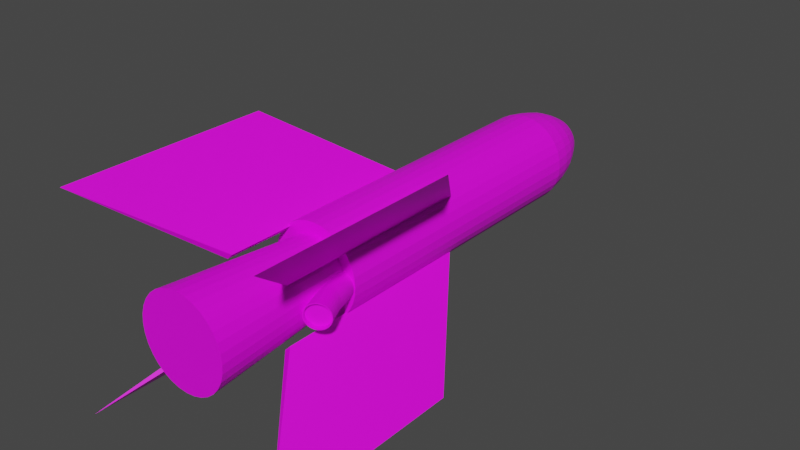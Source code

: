 # Source: SS.11.blend  (saved by Blender 2.80.75; exported with 4.5.12 LTS)
import bpy
from mathutils import Matrix  # noqa: F401  (used for matrix-valued properties, if any)

bpy.ops.wm.read_factory_settings(use_empty=True)
scene = bpy.context.scene
scene.name = 'Scene'

# ---- collections
col_collection = bpy.data.collections.new('Collection'); scene.collection.children.link(col_collection)

# ---- images (referenced by path relative to the original .blend; pixels are not part of the script)
import os
ASSET_DIR = os.environ.get("B2B_ASSET_DIR", "")  # directory of the original .blend (textures are referenced by path, not embedded)
HERE = os.path.dirname(os.path.abspath(__file__))  # packed textures are extracted next to this script under _unpacked/

def load_image(name, relpath, width, height, colorspace="sRGB"):
    """Load a texture the original file referenced (path relative to the .blend, or extracted next to this script)."""
    p = next((c for c in (os.path.join(HERE, relpath), os.path.join(ASSET_DIR, relpath)) if relpath and os.path.exists(c)), "")
    if p:
        img = bpy.data.images.load(p, check_existing=True)
        img.name = name
    else:  # same state as the original file: an image datablock whose file is absent (Cycles renders it pink)
        img = bpy.data.images.new(name, width, height)
        img.source = "FILE"
        img.filepath = "//" + (relpath or name)
    img.colorspace_settings.name = colorspace
    return img
img_r_23_png = load_image('R-23.png', 'R-23.png', 1024, 1024, 'sRGB')

# ---- materials (node trees are filled in below, after node groups)
mat_ss_11 = bpy.data.materials.new('SS.11')
mat_ss_11.use_transparent_shadow = False

# ---- material node trees
mat_ss_11.use_nodes = True; mat_ss_11.node_tree.nodes.clear()
_N = mat_ss_11.node_tree.nodes; _L = mat_ss_11.node_tree.links
n0 = _N.new('ShaderNodeOutputMaterial'); n0.name = 'Material Output'; n0.location = (300, 300)
n1 = _N.new('ShaderNodeBsdfPrincipled'); n1.name = 'Principled BSDF'; n1.location = (10, 300)
n1.distribution = 'GGX'
n1.subsurface_method = 'BURLEY'
n1.inputs[3].default_value = 1.45
n1.inputs[27].default_value = (0.0, 0.0, 0.0, 1.0)
n1.inputs[28].default_value = 1.0
n2 = _N.new('ShaderNodeTexImage'); n2.name = 'Image Texture'; n2.location = (-280, 280)
n2.image = img_r_23_png
_L.new(n1.outputs[0], n0.inputs[0])
_L.new(n2.outputs[0], n1.inputs[0])
n0.is_active_output = True

# ---- world
world_world = bpy.data.worlds.new('World'); scene.world = world_world
world_world.use_nodes = True; world_world.node_tree.nodes.clear()
_N = world_world.node_tree.nodes; _L = world_world.node_tree.links
n0 = _N.new('ShaderNodeOutputWorld'); n0.name = 'World Output'; n0.location = (300, 300)
n1 = _N.new('ShaderNodeBackground'); n1.name = 'Background'; n1.location = (10, 300)
n1.inputs[0].default_value = (0.05088, 0.05088, 0.05088, 1.0)
_L.new(n1.outputs[0], n0.inputs[0])
n0.is_active_output = True
world_world.color = (0.05088, 0.05088, 0.05088)
world_world.use_sun_shadow = False
world_world.sun_shadow_jitter_overblur = 0.0

# ---- meshes
me_cylinder_001 = bpy.data.meshes.new('Cylinder.001')
me_cylinder_001.from_pydata([(2.504, 0.8872, 8.01), (3.118, 0.8872, 10.01), (2.699, 0.868, 8.01), (3.313, 0.868, 10.01), (2.886, 0.8111, 8.01), (3.501, 0.8111, 10.01), (3.059, 0.7187, 8.01), (3.674, 0.7187, 10.01), (3.211, 0.5943, 8.01), (3.825, 0.5943, 10.01), (3.335, 0.4428, 8.01), (3.95, 0.4428, 10.01), (3.427, 0.2699, 8.01), (4.042, 0.2699, 10.01), (3.484, 0.08232, 8.01), (4.099, 0.08232, 10.01), (3.504, -0.1128, 8.01), (4.118, -0.1128, 10.01), (3.484, -0.3079, 8.01), (4.099, -0.3079, 10.01), (3.427, -0.4955, 8.01), (4.042, -0.4955, 10.01), (3.335, -0.6683, 8.01), (3.95, -0.6683, 10.01), (3.211, -0.8199, 8.01), (3.825, -0.8199, 10.01), (3.059, -0.9442, 8.01), (3.674, -0.9442, 10.01), (2.886, -1.037, 8.01), (3.501, -1.037, 10.01), (2.699, -1.094, 8.01), (3.313, -1.094, 10.01), (2.504, -1.113, 8.01), (3.118, -1.113, 10.01), (2.308, -1.094, 8.01), (2.923, -1.094, 10.01), (2.121, -1.037, 8.01), (2.736, -1.037, 10.01), (1.948, -0.9442, 8.01), (2.563, -0.9442, 10.01), (1.796, -0.8199, 8.01), (2.411, -0.8199, 10.01), (1.672, -0.6683, 8.01), (2.287, -0.6683, 10.01), (1.58, -0.4955, 8.01), (2.194, -0.4955, 10.01), (1.523, -0.3079, 8.01), (2.137, -0.3079, 10.01), (1.504, -0.1128, 8.01), (2.118, -0.1128, 10.01), (1.523, 0.08232, 8.01), (2.137, 0.08232, 10.01), (1.58, 0.2699, 8.01), (2.194, 0.2699, 10.01), (1.672, 0.4428, 8.01), (2.287, 0.4428, 10.01), (1.796, 0.5943, 8.01), (2.411, 0.5943, 10.01), (1.948, 0.7187, 8.01), (2.563, 0.7187, 10.01), (2.121, 0.8111, 8.01), (2.736, 0.8111, 10.01), (2.308, 0.868, 8.01), (2.923, 0.868, 10.01), (4.219, 0.7926, 12.08), (4.063, 0.8104, 12.17), (4.369, 0.7401, 11.99), (4.507, 0.6548, 11.91), (4.628, 0.54, 11.84), (4.728, 0.4001, 11.78), (4.802, 0.2405, 11.74), (4.847, 0.06733, 11.71), (4.863, -0.1128, 11.71), (4.847, -0.2929, 11.71), (4.802, -0.466, 11.74), (4.728, -0.6256, 11.78), (4.628, -0.7655, 11.84), (4.507, -0.8803, 11.91), (4.369, -0.9657, 11.99), (4.219, -1.018, 12.08), (4.063, -1.036, 12.17), (3.907, -1.018, 12.26), (3.757, -0.9657, 12.34), (3.619, -0.8803, 12.42), (3.498, -0.7655, 12.49), (3.398, -0.6256, 12.55), (3.324, -0.466, 12.59), (3.279, -0.2929, 12.62), (3.264, -0.1128, 12.63), (3.279, 0.06733, 12.62), (3.324, 0.2405, 12.59), (3.398, 0.4001, 12.55), (3.498, 0.54, 12.49), (3.619, 0.6548, 12.42), (3.757, 0.7401, 12.34), (3.907, 0.7926, 12.26), (4.232, 0.868, 12.07), (4.063, 0.8872, 12.17), (4.395, 0.8111, 11.98), (4.544, 0.7187, 11.89), (4.675, 0.5943, 11.81), (4.783, 0.4428, 11.75), (4.863, 0.2699, 11.71), (4.912, 0.08232, 11.68), (4.929, -0.1128, 11.67), (4.912, -0.3079, 11.68), (4.863, -0.4955, 11.71), (4.783, -0.6683, 11.75), (4.675, -0.8199, 11.81), (4.544, -0.9442, 11.89), (4.395, -1.037, 11.98), (4.232, -1.094, 12.07), (4.063, -1.113, 12.17), (3.894, -1.094, 12.27), (3.732, -1.037, 12.36), (3.582, -0.9442, 12.45), (3.451, -0.8199, 12.52), (3.343, -0.6683, 12.58), (3.263, -0.4955, 12.63), (3.214, -0.3079, 12.66), (3.197, -0.1128, 12.67), (3.214, 0.08232, 12.66), (3.263, 0.2699, 12.63), (3.343, 0.4428, 12.58), (3.451, 0.5943, 12.52), (3.582, 0.7187, 12.45), (3.732, 0.8111, 12.36), (3.894, 0.868, 12.27), (4.031, 0.7926, 11.75), (3.875, 0.8104, 11.84), (4.181, 0.7401, 11.67), (4.32, 0.6548, 11.59), (4.441, 0.54, 11.52), (4.54, 0.4001, 11.46), (4.614, 0.2405, 11.42), (4.659, 0.06733, 11.39), (4.675, -0.1128, 11.38), (4.659, -0.2929, 11.39), (4.614, -0.466, 11.42), (4.54, -0.6256, 11.46), (4.441, -0.7655, 11.52), (4.32, -0.8803, 11.59), (4.181, -0.9657, 11.67), (4.031, -1.018, 11.75), (3.875, -1.036, 11.84), (3.719, -1.018, 11.93), (3.569, -0.9657, 12.02), (3.431, -0.8803, 12.1), (3.31, -0.7655, 12.17), (3.211, -0.6256, 12.23), (3.137, -0.466, 12.27), (3.091, -0.2929, 12.3), (3.076, -0.1128, 12.3), (3.091, 0.06733, 12.3), (3.137, 0.2405, 12.27), (3.211, 0.4001, 12.23), (3.31, 0.54, 12.17), (3.431, 0.6548, 12.1), (3.569, 0.7401, 12.02), (3.719, 0.7926, 11.93), (-2.5, 0.8872, 8.01), (-3.115, 0.8872, 10.01), (-2.695, 0.868, 8.01), (-3.31, 0.868, 10.01), (-2.882, 0.8111, 8.01), (-3.497, 0.8111, 10.01), (-3.055, 0.7187, 8.01), (-3.67, 0.7187, 10.01), (-3.207, 0.5943, 8.01), (-3.822, 0.5943, 10.01), (-3.331, 0.4428, 8.01), (-3.946, 0.4428, 10.01), (-3.424, 0.2699, 8.01), (-4.038, 0.2699, 10.01), (-3.481, 0.08232, 8.01), (-4.095, 0.08232, 10.01), (-3.5, -0.1128, 8.01), (-4.115, -0.1128, 10.01), (-3.481, -0.3079, 8.01), (-4.095, -0.3079, 10.01), (-3.424, -0.4955, 8.01), (-4.038, -0.4955, 10.01), (-3.331, -0.6683, 8.01), (-3.946, -0.6683, 10.01), (-3.207, -0.8199, 8.01), (-3.822, -0.8199, 10.01), (-3.055, -0.9442, 8.01), (-3.67, -0.9442, 10.01), (-2.882, -1.037, 8.01), (-3.497, -1.037, 10.01), (-2.695, -1.094, 8.01), (-3.31, -1.094, 10.01), (-2.5, -1.113, 8.01), (-3.115, -1.113, 10.01), (-2.305, -1.094, 8.01), (-2.919, -1.094, 10.01), (-2.117, -1.037, 8.01), (-2.732, -1.037, 10.01), (-1.944, -0.9442, 8.01), (-2.559, -0.9442, 10.01), (-1.793, -0.8199, 8.01), (-2.407, -0.8199, 10.01), (-1.668, -0.6683, 8.01), (-2.283, -0.6683, 10.01), (-1.576, -0.4955, 8.01), (-2.191, -0.4955, 10.01), (-1.519, -0.3079, 8.01), (-2.134, -0.3079, 10.01), (-1.5, -0.1128, 8.01), (-2.115, -0.1128, 10.01), (-1.519, 0.08232, 8.01), (-2.134, 0.08232, 10.01), (-1.576, 0.2699, 8.01), (-2.191, 0.2699, 10.01), (-1.668, 0.4428, 8.01), (-2.283, 0.4428, 10.01), (-1.793, 0.5943, 8.01), (-2.407, 0.5943, 10.01), (-1.944, 0.7187, 8.01), (-2.559, 0.7187, 10.01), (-2.117, 0.8111, 8.01), (-2.732, 0.8111, 10.01), (-2.305, 0.868, 8.01), (-2.919, 0.868, 10.01), (-4.215, 0.7926, 12.08), (-4.059, 0.8104, 12.17), (-4.365, 0.7401, 11.99), (-4.504, 0.6548, 11.91), (-4.625, 0.54, 11.84), (-4.724, 0.4001, 11.78), (-4.798, 0.2405, 11.74), (-4.844, 0.06733, 11.71), (-4.859, -0.1128, 11.71), (-4.844, -0.2929, 11.71), (-4.798, -0.466, 11.74), (-4.724, -0.6256, 11.78), (-4.625, -0.7655, 11.84), (-4.504, -0.8803, 11.91), (-4.365, -0.9657, 11.99), (-4.215, -1.018, 12.08), (-4.059, -1.036, 12.17), (-3.903, -1.018, 12.26), (-3.753, -0.9657, 12.34), (-3.615, -0.8803, 12.42), (-3.494, -0.7655, 12.49), (-3.395, -0.6256, 12.55), (-3.321, -0.466, 12.59), (-3.275, -0.2929, 12.62), (-3.26, -0.1128, 12.63), (-3.275, 0.06733, 12.62), (-3.321, 0.2405, 12.59), (-3.395, 0.4001, 12.55), (-3.494, 0.54, 12.49), (-3.615, 0.6548, 12.42), (-3.753, 0.7401, 12.34), (-3.903, 0.7926, 12.26), (-4.228, 0.868, 12.07), (-4.059, 0.8872, 12.17), (-4.391, 0.8111, 11.98), (-4.541, 0.7187, 11.89), (-4.672, 0.5943, 11.81), (-4.779, 0.4428, 11.75), (-4.86, 0.2699, 11.71), (-4.909, 0.08232, 11.68), (-4.925, -0.1128, 11.67), (-4.909, -0.3079, 11.68), (-4.86, -0.4955, 11.71), (-4.779, -0.6683, 11.75), (-4.672, -0.8199, 11.81), (-4.541, -0.9442, 11.89), (-4.391, -1.037, 11.98), (-4.228, -1.094, 12.07), (-4.059, -1.113, 12.17), (-3.89, -1.094, 12.27), (-3.728, -1.037, 12.36), (-3.578, -0.9442, 12.45), (-3.447, -0.8199, 12.52), (-3.339, -0.6683, 12.58), (-3.259, -0.4955, 12.63), (-3.21, -0.3079, 12.66), (-3.193, -0.1128, 12.67), (-3.21, 0.08232, 12.66), (-3.259, 0.2699, 12.63), (-3.339, 0.4428, 12.58), (-3.447, 0.5943, 12.52), (-3.578, 0.7187, 12.45), (-3.728, 0.8111, 12.36), (-3.89, 0.868, 12.27), (-4.028, 0.7926, 11.75), (-3.872, 0.8104, 11.84), (-4.178, 0.7401, 11.67), (-4.316, 0.6548, 11.59), (-4.437, 0.54, 11.52), (-4.536, 0.4001, 11.46), (-4.61, 0.2405, 11.42), (-4.656, 0.06733, 11.39), (-4.671, -0.1128, 11.38), (-4.656, -0.2929, 11.39), (-4.61, -0.466, 11.42), (-4.536, -0.6256, 11.46), (-4.437, -0.7655, 11.52), (-4.316, -0.8803, 11.59), (-4.178, -0.9657, 11.67), (-4.028, -1.018, 11.75), (-3.872, -1.036, 11.84), (-3.716, -1.018, 11.93), (-3.566, -0.9657, 12.02), (-3.427, -0.8803, 12.1), (-3.306, -0.7655, 12.17), (-3.207, -0.6256, 12.23), (-3.133, -0.466, 12.27), (-3.088, -0.2929, 12.3), (-3.072, -0.1128, 12.3), (-3.088, 0.06733, 12.3), (-3.133, 0.2405, 12.27), (-3.207, 0.4001, 12.23), (-3.306, 0.54, 12.17), (-3.427, 0.6548, 12.1), (-3.566, 0.7401, 12.02), (-3.716, 0.7926, 11.93), (-2.576, 2.578, -16.55), (-1.907, 1.908, 8.123), (-2.026, 3.03, -16.55), (-1.499, 2.242, 8.123), (-1.397, 3.365, -16.55), (-1.035, 2.49, 8.123), (-0.7153, 3.572, -16.55), (-0.5306, 2.643, 8.123), (-0.006296, 3.642, -16.55), (-0.006299, 2.695, 8.123), (0.7028, 3.572, -16.55), (0.518, 2.643, 8.123), (1.385, 3.365, -16.55), (1.022, 2.49, 8.123), (2.013, 3.03, -16.55), (1.487, 2.242, 8.123), (2.564, 2.578, -16.55), (1.894, 1.908, 8.123), (3.016, 2.027, -16.55), (2.228, 1.501, 8.123), (3.352, 1.398, -16.55), (2.477, 1.036, 8.123), (3.558, 0.7167, -16.55), (2.629, 0.5319, 8.123), (3.628, 0.007603, -16.55), (2.681, 0.007605, 8.123), (3.558, -0.7014, -16.55), (2.629, -0.5167, 8.123), (3.352, -1.383, -16.55), (2.477, -1.021, 8.123), (3.016, -2.012, -16.55), (2.228, -1.485, 8.123), (2.564, -2.562, -16.55), (1.894, -1.893, 8.123), (2.013, -3.014, -16.55), (1.487, -2.227, 8.123), (1.385, -3.35, -16.55), (1.022, -2.475, 8.123), (0.7028, -3.557, -16.55), (0.518, -2.628, 8.123), (-0.006299, -3.627, -16.55), (-0.006301, -2.68, 8.123), (-0.7154, -3.557, -16.55), (-0.5306, -2.628, 8.123), (-1.397, -3.35, -16.55), (-1.035, -2.475, 8.123), (-2.026, -3.014, -16.55), (-1.499, -2.227, 8.123), (-2.576, -2.562, -16.55), (-1.907, -1.893, 8.123), (-3.028, -2.012, -16.55), (-2.241, -1.485, 8.123), (-3.364, -1.383, -16.55), (-2.489, -1.021, 8.123), (-3.571, -0.7014, -16.55), (-2.642, -0.5167, 8.123), (-3.641, 0.007608, -16.55), (-2.694, 0.007608, 8.123), (-3.571, 0.7167, -16.55), (-2.642, 0.5319, 8.123), (-3.364, 1.398, -16.55), (-2.489, 1.036, 8.123), (-3.028, 2.027, -16.55), (-2.241, 1.501, 8.123), (-2.387, 2.388, -18.04), (-1.877, 2.807, -18.04), (-1.295, 3.118, -18.04), (-0.6632, 3.31, -18.04), (-0.006296, 3.375, -18.04), (0.6506, 3.31, -18.04), (1.282, 3.118, -18.04), (1.864, 2.807, -18.04), (2.375, 2.388, -18.04), (2.793, 1.878, -18.04), (3.104, 1.296, -18.04), (3.296, 0.6645, -18.04), (3.361, 0.007603, -18.04), (3.296, -0.6493, -18.04), (3.104, -1.281, -18.04), (2.793, -1.863, -18.04), (2.375, -2.373, -18.04), (1.864, -2.792, -18.04), (1.282, -3.103, -18.04), (0.6506, -3.295, -18.04), (-0.006298, -3.359, -18.04), (-0.6632, -3.295, -18.04), (-1.295, -3.103, -18.04), (-1.877, -2.792, -18.04), (-2.387, -2.373, -18.04), (-2.806, -1.863, -18.04), (-3.117, -1.281, -18.04), (-3.309, -0.6493, -18.04), (-3.373, 0.007608, -18.04), (-3.309, 0.6645, -18.04), (-3.117, 1.296, -18.04), (-2.806, 1.878, -18.04), (-2.143, 2.144, -19.29), (-1.685, 2.52, -19.29), (-1.163, 2.799, -19.29), (-0.5957, 2.971, -19.29), (-0.006296, 3.029, -19.29), (0.5831, 2.971, -19.29), (1.15, 2.799, -19.29), (1.672, 2.52, -19.29), (2.13, 2.144, -19.29), (2.506, 1.686, -19.29), (2.785, 1.164, -19.29), (2.957, 0.597, -19.29), (3.015, 0.007603, -19.29), (2.957, -0.5818, -19.29), (2.785, -1.149, -19.29), (2.506, -1.671, -19.29), (2.13, -2.129, -19.29), (1.672, -2.505, -19.29), (1.15, -2.784, -19.29), (0.5831, -2.956, -19.29), (-0.006298, -3.014, -19.29), (-0.5957, -2.956, -19.29), (-1.163, -2.784, -19.29), (-1.685, -2.505, -19.29), (-2.143, -2.129, -19.29), (-2.518, -1.671, -19.29), (-2.798, -1.149, -19.29), (-2.97, -0.5818, -19.29), (-3.028, 0.007607, -19.29), (-2.97, 0.597, -19.29), (-2.798, 1.164, -19.29), (-2.518, 1.686, -19.29), (-1.778, 1.779, -20.47), (-1.398, 2.091, -20.47), (-0.965, 2.322, -20.47), (-0.495, 2.465, -20.47), (-0.006296, 2.513, -20.47), (0.4824, 2.465, -20.47), (0.9524, 2.322, -20.47), (1.385, 2.091, -20.47), (1.765, 1.779, -20.47), (2.077, 1.399, -20.47), (2.308, 0.9663, -20.47), (2.451, 0.4963, -20.47), (2.499, 0.007603, -20.47), (2.451, -0.4811, -20.47), (2.308, -0.9511, -20.47), (2.077, -1.384, -20.47), (1.765, -1.764, -20.47), (1.385, -2.075, -20.47), (0.9524, -2.307, -20.47), (0.4824, -2.449, -20.47), (-0.006298, -2.498, -20.47), (-0.495, -2.449, -20.47), (-0.965, -2.307, -20.47), (-1.398, -2.075, -20.47), (-1.778, -1.764, -20.47), (-2.089, -1.384, -20.47), (-2.321, -0.9511, -20.47), (-2.463, -0.4811, -20.47), (-2.511, 0.007607, -20.47), (-2.463, 0.4963, -20.47), (-2.321, 0.9663, -20.47), (-2.089, 1.399, -20.47), (-1.409, 1.41, -21.43), (-1.108, 1.657, -21.43), (-0.7654, 1.84, -21.43), (-0.3933, 1.953, -21.43), (-0.006296, 1.991, -21.43), (0.3807, 1.953, -21.43), (0.7528, 1.84, -21.43), (1.096, 1.657, -21.43), (1.396, 1.41, -21.43), (1.643, 1.11, -21.43), (1.826, 0.7667, -21.43), (1.939, 0.3946, -21.43), (1.977, 0.007604, -21.43), (1.939, -0.3794, -21.43), (1.826, -0.7515, -21.43), (1.643, -1.094, -21.43), (1.396, -1.395, -21.43), (1.096, -1.642, -21.43), (0.7528, -1.825, -21.43), (0.3807, -1.938, -21.43), (-0.006297, -1.976, -21.43), (-0.3933, -1.938, -21.43), (-0.7654, -1.825, -21.43), (-1.108, -1.642, -21.43), (-1.409, -1.395, -21.43), (-1.656, -1.094, -21.43), (-1.839, -0.7515, -21.43), (-1.952, -0.3794, -21.43), (-1.99, 0.007606, -21.43), (-1.952, 0.3946, -21.43), (-1.839, 0.7667, -21.43), (-1.656, 1.11, -21.43), (-1.008, 1.009, -22.1), (-0.7931, 1.185, -22.1), (-0.5483, 1.316, -22.1), (-0.2826, 1.397, -22.1), (-0.006296, 1.424, -22.1), (0.27, 1.397, -22.1), (0.5357, 1.316, -22.1), (0.7805, 1.185, -22.1), (0.9951, 1.009, -22.1), (1.171, 0.7944, -22.1), (1.302, 0.5496, -22.1), (1.383, 0.2839, -22.1), (1.41, 0.007604, -22.1), (1.383, -0.2687, -22.1), (1.302, -0.5344, -22.1), (1.171, -0.7792, -22.1), (0.9951, -0.9938, -22.1), (0.7805, -1.17, -22.1), (0.5357, -1.301, -22.1), (0.27, -1.381, -22.1), (-0.006297, -1.409, -22.1), (-0.2826, -1.381, -22.1), (-0.5483, -1.301, -22.1), (-0.7931, -1.17, -22.1), (-1.008, -0.9938, -22.1), (-1.184, -0.7792, -22.1), (-1.315, -0.5344, -22.1), (-1.395, -0.2687, -22.1), (-1.423, 0.007606, -22.1), (-1.395, 0.2839, -22.1), (-1.315, 0.5496, -22.1), (-1.184, 0.7944, -22.1), (-0.4513, 0.4526, -22.51), (-0.356, 0.5309, -22.51), (-0.2472, 0.5891, -22.51), (-0.1291, 0.6249, -22.51), (-0.006296, 0.637, -22.51), (0.1165, 0.6249, -22.51), (0.2346, 0.5891, -22.51), (0.3434, 0.5309, -22.51), (0.4387, 0.4526, -22.51), (0.517, 0.3573, -22.51), (0.5752, 0.2485, -22.51), (0.611, 0.1304, -22.51), (0.6231, 0.007604, -22.51), (0.611, -0.1152, -22.51), (0.5752, -0.2333, -22.51), (0.517, -0.3421, -22.51), (0.4387, -0.4374, -22.51), (0.3434, -0.5157, -22.51), (0.2346, -0.5739, -22.51), (0.1165, -0.6097, -22.51), (-0.006297, -0.6218, -22.51), (-0.1291, -0.6097, -22.51), (-0.2472, -0.5739, -22.51), (-0.356, -0.5157, -22.51), (-0.4513, -0.4374, -22.51), (-0.5296, -0.3421, -22.51), (-0.5878, -0.2333, -22.51), (-0.6236, -0.1152, -22.51), (-0.6357, 0.007605, -22.51), (-0.6236, 0.1304, -22.51), (-0.5878, 0.2485, -22.51), (-0.5296, 0.3573, -22.51), (-0.006296, 0.007604, -22.63), (-2.026, 3.03, 8.123), (-2.576, 2.578, 8.123), (-1.397, 3.365, 8.123), (-0.7154, 3.572, 8.123), (-0.006299, 3.642, 8.123), (0.7028, 3.572, 8.123), (1.385, 3.365, 8.123), (2.013, 3.03, 8.123), (2.564, 2.578, 8.123), (3.016, 2.027, 8.123), (3.352, 1.398, 8.123), (3.558, 0.7167, 8.123), (3.628, 0.007605, 8.123), (3.558, -0.7014, 8.123), (3.352, -1.383, 8.123), (3.016, -2.012, 8.123), (2.564, -2.562, 8.123), (2.013, -3.014, 8.123), (1.385, -3.35, 8.123), (0.7028, -3.557, 8.123), (-0.006302, -3.627, 8.123), (-0.7154, -3.557, 8.123), (-1.397, -3.35, 8.123), (-2.026, -3.014, 8.123), (-2.576, -2.562, 8.123), (-3.028, -2.012, 8.123), (-3.364, -1.383, 8.123), (-3.571, -0.7014, 8.123), (-3.641, 0.007609, 8.123), (-3.571, 0.7167, 8.123), (-3.364, 1.398, 8.123), (-3.028, 2.027, 8.123), (-2.572, 2.573, 19.73), (-2.022, 3.024, 19.73), (-1.395, 3.359, 19.73), (-0.7141, 3.566, 19.73), (-0.006299, 3.636, 19.73), (0.7015, 3.566, 19.73), (1.382, 3.359, 19.73), (2.009, 3.024, 19.73), (2.559, 2.573, 19.73), (3.01, 2.023, 19.73), (3.346, 1.396, 19.73), (3.552, 0.7154, 19.73), (3.622, 0.007606, 19.73), (3.552, -0.7002, 19.73), (3.346, -1.381, 19.73), (3.01, -2.008, 19.73), (2.559, -2.558, 19.73), (2.009, -3.009, 19.73), (1.382, -3.344, 19.73), (0.7015, -3.551, 19.73), (-0.006301, -3.62, 19.73), (-0.7141, -3.551, 19.73), (-1.395, -3.344, 19.73), (-2.022, -3.009, 19.73), (-2.572, -2.558, 19.73), (-3.023, -2.008, 19.73), (-3.358, -1.381, 19.73), (-3.565, -0.7002, 19.73), (-3.634, 0.007611, 19.73), (-3.565, 0.7154, 19.73), (-3.358, 1.396, 19.73), (-3.023, 2.023, 19.73), (-8.363, -8.445, 21.13), (-2.641, -2.266, 13.39), (-8.363, -8.445, 4.687), (-2.641, -2.266, -3.276), (-2.184, -2.723, 13.39), (-2.184, -2.723, -3.276), (8.446, 8.364, 21.13), (2.268, 2.643, 13.39), (8.446, 8.364, 4.687), (2.268, 2.643, -3.276), (2.725, 2.186, 13.39), (2.725, 2.186, -3.276), (8.446, -8.445, 21.13), (2.268, -2.723, 13.39), (8.446, -8.445, 4.687), (2.268, -2.723, -3.276), (2.725, -2.266, 13.39), (2.725, -2.266, -3.276), (-8.363, 8.364, 21.13), (-2.641, 2.186, 13.39), (-8.363, 8.364, 4.687), (-2.641, 2.186, -3.276), (-2.184, 2.643, 13.39), (-2.184, 2.643, -3.276)], [], [(0, 1, 3, 2), (2, 3, 5, 4), (4, 5, 7, 6), (6, 7, 9, 8), (8, 9, 11, 10), (10, 11, 13, 12), (12, 13, 15, 14), (14, 15, 17, 16), (16, 17, 19, 18), (18, 19, 21, 20), (20, 21, 23, 22), (22, 23, 25, 24), (24, 25, 27, 26), (26, 27, 29, 28), (28, 29, 31, 30), (30, 31, 33, 32), (32, 33, 35, 34), (34, 35, 37, 36), (36, 37, 39, 38), (38, 39, 41, 40), (40, 41, 43, 42), (42, 43, 45, 44), (44, 45, 47, 46), (46, 47, 49, 48), (48, 49, 51, 50), (50, 51, 53, 52), (52, 53, 55, 54), (54, 55, 57, 56), (56, 57, 59, 58), (58, 59, 61, 60), (21, 19, 105, 106), (60, 61, 63, 62), (62, 63, 1, 0), (85, 84, 148, 149), (39, 37, 114, 115), (57, 55, 123, 124), (13, 11, 101, 102), (31, 29, 110, 111), (49, 47, 119, 120), (5, 3, 96, 98), (23, 21, 106, 107), (41, 39, 115, 116), (59, 57, 124, 125), (15, 13, 102, 103), (33, 31, 111, 112), (51, 49, 120, 121), (7, 5, 98, 99), (25, 23, 107, 108), (43, 41, 116, 117), (61, 59, 125, 126), (17, 15, 103, 104), (35, 33, 112, 113), (53, 51, 121, 122), (9, 7, 99, 100), (27, 25, 108, 109), (45, 43, 117, 118), (63, 61, 126, 127), (19, 17, 104, 105), (37, 35, 113, 114), (55, 53, 122, 123), (11, 9, 100, 101), (29, 27, 109, 110), (47, 45, 118, 119), (3, 1, 97, 96), (1, 63, 127, 97), (65, 64, 96, 97), (64, 66, 98, 96), (66, 67, 99, 98), (67, 68, 100, 99), (68, 69, 101, 100), (69, 70, 102, 101), (70, 71, 103, 102), (71, 72, 104, 103), (72, 73, 105, 104), (73, 74, 106, 105), (74, 75, 107, 106), (75, 76, 108, 107), (76, 77, 109, 108), (77, 78, 110, 109), (78, 79, 111, 110), (79, 80, 112, 111), (80, 81, 113, 112), (81, 82, 114, 113), (82, 83, 115, 114), (83, 84, 116, 115), (84, 85, 117, 116), (85, 86, 118, 117), (86, 87, 119, 118), (87, 88, 120, 119), (88, 89, 121, 120), (89, 90, 122, 121), (90, 91, 123, 122), (91, 92, 124, 123), (92, 93, 125, 124), (93, 94, 126, 125), (94, 95, 127, 126), (95, 65, 97, 127), (128, 129, 159, 158, 157, 156, 155, 154, 153, 152, 151, 150, 149, 148, 147, 146, 145, 144, 143, 142, 141, 140, 139, 138, 137, 136, 135, 134, 133, 132, 131, 130), (72, 71, 135, 136), (86, 85, 149, 150), (73, 72, 136, 137), (87, 86, 150, 151), (74, 73, 137, 138), (88, 87, 151, 152), (75, 74, 138, 139), (89, 88, 152, 153), (76, 75, 139, 140), (90, 89, 153, 154), (77, 76, 140, 141), (91, 90, 154, 155), (78, 77, 141, 142), (64, 65, 129, 128), (92, 91, 155, 156), (79, 78, 142, 143), (66, 64, 128, 130), (93, 92, 156, 157), (80, 79, 143, 144), (67, 66, 130, 131), (94, 93, 157, 158), (81, 80, 144, 145), (68, 67, 131, 132), (95, 94, 158, 159), (82, 81, 145, 146), (69, 68, 132, 133), (65, 95, 159, 129), (83, 82, 146, 147), (70, 69, 133, 134), (84, 83, 147, 148), (71, 70, 134, 135), (160, 162, 163, 161), (162, 164, 165, 163), (164, 166, 167, 165), (166, 168, 169, 167), (168, 170, 171, 169), (170, 172, 173, 171), (172, 174, 175, 173), (174, 176, 177, 175), (176, 178, 179, 177), (178, 180, 181, 179), (180, 182, 183, 181), (182, 184, 185, 183), (184, 186, 187, 185), (186, 188, 189, 187), (188, 190, 191, 189), (190, 192, 193, 191), (192, 194, 195, 193), (194, 196, 197, 195), (196, 198, 199, 197), (198, 200, 201, 199), (200, 202, 203, 201), (202, 204, 205, 203), (204, 206, 207, 205), (206, 208, 209, 207), (208, 210, 211, 209), (210, 212, 213, 211), (212, 214, 215, 213), (214, 216, 217, 215), (216, 218, 219, 217), (218, 220, 221, 219), (181, 266, 265, 179), (220, 222, 223, 221), (222, 160, 161, 223), (245, 309, 308, 244), (199, 275, 274, 197), (217, 284, 283, 215), (173, 262, 261, 171), (191, 271, 270, 189), (209, 280, 279, 207), (165, 258, 256, 163), (183, 267, 266, 181), (201, 276, 275, 199), (219, 285, 284, 217), (175, 263, 262, 173), (193, 272, 271, 191), (211, 281, 280, 209), (167, 259, 258, 165), (185, 268, 267, 183), (203, 277, 276, 201), (221, 286, 285, 219), (177, 264, 263, 175), (195, 273, 272, 193), (213, 282, 281, 211), (169, 260, 259, 167), (187, 269, 268, 185), (205, 278, 277, 203), (223, 287, 286, 221), (179, 265, 264, 177), (197, 274, 273, 195), (215, 283, 282, 213), (171, 261, 260, 169), (189, 270, 269, 187), (207, 279, 278, 205), (163, 256, 257, 161), (161, 257, 287, 223), (225, 257, 256, 224), (224, 256, 258, 226), (226, 258, 259, 227), (227, 259, 260, 228), (228, 260, 261, 229), (229, 261, 262, 230), (230, 262, 263, 231), (231, 263, 264, 232), (232, 264, 265, 233), (233, 265, 266, 234), (234, 266, 267, 235), (235, 267, 268, 236), (236, 268, 269, 237), (237, 269, 270, 238), (238, 270, 271, 239), (239, 271, 272, 240), (240, 272, 273, 241), (241, 273, 274, 242), (242, 274, 275, 243), (243, 275, 276, 244), (244, 276, 277, 245), (245, 277, 278, 246), (246, 278, 279, 247), (247, 279, 280, 248), (248, 280, 281, 249), (249, 281, 282, 250), (250, 282, 283, 251), (251, 283, 284, 252), (252, 284, 285, 253), (253, 285, 286, 254), (254, 286, 287, 255), (255, 287, 257, 225), (288, 290, 291, 292, 293, 294, 295, 296, 297, 298, 299, 300, 301, 302, 303, 304, 305, 306, 307, 308, 309, 310, 311, 312, 313, 314, 315, 316, 317, 318, 319, 289), (232, 296, 295, 231), (246, 310, 309, 245), (233, 297, 296, 232), (247, 311, 310, 246), (234, 298, 297, 233), (248, 312, 311, 247), (235, 299, 298, 234), (249, 313, 312, 248), (236, 300, 299, 235), (250, 314, 313, 249), (237, 301, 300, 236), (251, 315, 314, 250), (238, 302, 301, 237), (224, 288, 289, 225), (252, 316, 315, 251), (239, 303, 302, 238), (226, 290, 288, 224), (253, 317, 316, 252), (240, 304, 303, 239), (227, 291, 290, 226), (254, 318, 317, 253), (241, 305, 304, 240), (228, 292, 291, 227), (255, 319, 318, 254), (242, 306, 305, 241), (229, 293, 292, 228), (225, 289, 319, 255), (243, 307, 306, 242), (230, 294, 293, 229), (244, 308, 307, 243), (231, 295, 294, 230), (320, 578, 577, 322), (322, 577, 579, 324), (324, 579, 580, 326), (326, 580, 581, 328), (328, 581, 582, 330), (330, 582, 583, 332), (332, 583, 584, 334), (334, 584, 585, 336), (336, 585, 586, 338), (338, 586, 587, 340), (340, 587, 588, 342), (342, 588, 589, 344), (344, 589, 590, 346), (346, 590, 591, 348), (348, 591, 592, 350), (350, 592, 593, 352), (352, 593, 594, 354), (354, 594, 595, 356), (356, 595, 596, 358), (358, 596, 597, 360), (360, 597, 598, 362), (362, 598, 599, 364), (364, 599, 600, 366), (366, 600, 601, 368), (368, 601, 602, 370), (370, 602, 603, 372), (372, 603, 604, 374), (374, 604, 605, 376), (376, 605, 606, 378), (378, 606, 607, 380), (361, 359, 628, 629), (380, 607, 608, 382), (382, 608, 578, 320), (334, 336, 392, 391), (390, 391, 423, 422), (352, 354, 401, 400), (370, 372, 410, 409), (326, 328, 388, 387), (344, 346, 397, 396), (362, 364, 406, 405), (380, 382, 415, 414), (336, 338, 393, 392), (354, 356, 402, 401), (372, 374, 411, 410), (328, 330, 389, 388), (346, 348, 398, 397), (364, 366, 407, 406), (320, 322, 385, 384), (382, 320, 384, 415), (338, 340, 394, 393), (356, 358, 403, 402), (374, 376, 412, 411), (330, 332, 390, 389), (348, 350, 399, 398), (366, 368, 408, 407), (322, 324, 386, 385), (340, 342, 395, 394), (358, 360, 404, 403), (376, 378, 413, 412), (332, 334, 391, 390), (350, 352, 400, 399), (368, 370, 409, 408), (324, 326, 387, 386), (342, 344, 396, 395), (360, 362, 405, 404), (378, 380, 414, 413), (425, 426, 458, 457), (404, 405, 437, 436), (391, 392, 424, 423), (405, 406, 438, 437), (392, 393, 425, 424), (406, 407, 439, 438), (393, 394, 426, 425), (407, 408, 440, 439), (394, 395, 427, 426), (408, 409, 441, 440), (395, 396, 428, 427), (409, 410, 442, 441), (396, 397, 429, 428), (410, 411, 443, 442), (397, 398, 430, 429), (384, 385, 417, 416), (411, 412, 444, 443), (398, 399, 431, 430), (385, 386, 418, 417), (412, 413, 445, 444), (399, 400, 432, 431), (386, 387, 419, 418), (413, 414, 446, 445), (400, 401, 433, 432), (387, 388, 420, 419), (414, 415, 447, 446), (401, 402, 434, 433), (388, 389, 421, 420), (415, 384, 416, 447), (402, 403, 435, 434), (389, 390, 422, 421), (403, 404, 436, 435), (460, 461, 493, 492), (439, 440, 472, 471), (426, 427, 459, 458), (440, 441, 473, 472), (427, 428, 460, 459), (441, 442, 474, 473), (428, 429, 461, 460), (442, 443, 475, 474), (429, 430, 462, 461), (416, 417, 449, 448), (443, 444, 476, 475), (430, 431, 463, 462), (417, 418, 450, 449), (444, 445, 477, 476), (431, 432, 464, 463), (418, 419, 451, 450), (445, 446, 478, 477), (432, 433, 465, 464), (419, 420, 452, 451), (446, 447, 479, 478), (433, 434, 466, 465), (420, 421, 453, 452), (447, 416, 448, 479), (434, 435, 467, 466), (421, 422, 454, 453), (435, 436, 468, 467), (422, 423, 455, 454), (436, 437, 469, 468), (423, 424, 456, 455), (437, 438, 470, 469), (424, 425, 457, 456), (438, 439, 471, 470), (495, 496, 528, 527), (474, 475, 507, 506), (461, 462, 494, 493), (448, 449, 481, 480), (475, 476, 508, 507), (462, 463, 495, 494), (449, 450, 482, 481), (476, 477, 509, 508), (463, 464, 496, 495), (450, 451, 483, 482), (477, 478, 510, 509), (464, 465, 497, 496), (451, 452, 484, 483), (478, 479, 511, 510), (465, 466, 498, 497), (452, 453, 485, 484), (479, 448, 480, 511), (466, 467, 499, 498), (453, 454, 486, 485), (467, 468, 500, 499), (454, 455, 487, 486), (468, 469, 501, 500), (455, 456, 488, 487), (469, 470, 502, 501), (456, 457, 489, 488), (470, 471, 503, 502), (457, 458, 490, 489), (471, 472, 504, 503), (458, 459, 491, 490), (472, 473, 505, 504), (459, 460, 492, 491), (473, 474, 506, 505), (530, 531, 563, 562), (482, 483, 515, 514), (509, 510, 542, 541), (496, 497, 529, 528), (483, 484, 516, 515), (510, 511, 543, 542), (497, 498, 530, 529), (484, 485, 517, 516), (511, 480, 512, 543), (498, 499, 531, 530), (485, 486, 518, 517), (499, 500, 532, 531), (486, 487, 519, 518), (500, 501, 533, 532), (487, 488, 520, 519), (501, 502, 534, 533), (488, 489, 521, 520), (502, 503, 535, 534), (489, 490, 522, 521), (503, 504, 536, 535), (490, 491, 523, 522), (504, 505, 537, 536), (491, 492, 524, 523), (505, 506, 538, 537), (492, 493, 525, 524), (506, 507, 539, 538), (493, 494, 526, 525), (480, 481, 513, 512), (507, 508, 540, 539), (494, 495, 527, 526), (481, 482, 514, 513), (508, 509, 541, 540), (565, 566, 576), (517, 518, 550, 549), (531, 532, 564, 563), (518, 519, 551, 550), (532, 533, 565, 564), (519, 520, 552, 551), (533, 534, 566, 565), (520, 521, 553, 552), (534, 535, 567, 566), (521, 522, 554, 553), (535, 536, 568, 567), (522, 523, 555, 554), (536, 537, 569, 568), (523, 524, 556, 555), (537, 538, 570, 569), (524, 525, 557, 556), (538, 539, 571, 570), (525, 526, 558, 557), (512, 513, 545, 544), (539, 540, 572, 571), (526, 527, 559, 558), (513, 514, 546, 545), (540, 541, 573, 572), (527, 528, 560, 559), (514, 515, 547, 546), (541, 542, 574, 573), (528, 529, 561, 560), (515, 516, 548, 547), (542, 543, 575, 574), (529, 530, 562, 561), (516, 517, 549, 548), (543, 512, 544, 575), (552, 553, 576), (566, 567, 576), (553, 554, 576), (567, 568, 576), (554, 555, 576), (568, 569, 576), (555, 556, 576), (569, 570, 576), (556, 557, 576), (570, 571, 576), (557, 558, 576), (544, 545, 576), (571, 572, 576), (558, 559, 576), (545, 546, 576), (572, 573, 576), (559, 560, 576), (546, 547, 576), (573, 574, 576), (560, 561, 576), (547, 548, 576), (574, 575, 576), (561, 562, 576), (548, 549, 576), (575, 544, 576), (562, 563, 576), (549, 550, 576), (563, 564, 576), (550, 551, 576), (564, 565, 576), (551, 552, 576), (321, 323, 577, 578), (323, 325, 579, 577), (325, 327, 580, 579), (327, 329, 581, 580), (329, 331, 582, 581), (331, 333, 583, 582), (333, 335, 584, 583), (335, 337, 585, 584), (337, 339, 586, 585), (339, 341, 587, 586), (341, 343, 588, 587), (343, 345, 589, 588), (345, 347, 590, 589), (347, 349, 591, 590), (349, 351, 592, 591), (351, 353, 593, 592), (353, 355, 594, 593), (355, 357, 595, 594), (357, 359, 596, 595), (359, 361, 597, 596), (361, 363, 598, 597), (363, 365, 599, 598), (365, 367, 600, 599), (367, 369, 601, 600), (369, 371, 602, 601), (371, 373, 603, 602), (373, 375, 604, 603), (375, 377, 605, 604), (377, 379, 606, 605), (379, 381, 607, 606), (381, 383, 608, 607), (383, 321, 578, 608), (610, 609, 640, 639, 638, 637, 636, 635, 634, 633, 632, 631, 630, 629, 628, 627, 626, 625, 624, 623, 622, 621, 620, 619, 618, 617, 616, 615, 614, 613, 612, 611), (335, 333, 615, 616), (363, 361, 629, 630), (337, 335, 616, 617), (365, 363, 630, 631), (339, 337, 617, 618), (367, 365, 631, 632), (341, 339, 618, 619), (369, 367, 632, 633), (343, 341, 619, 620), (371, 369, 633, 634), (345, 343, 620, 621), (373, 371, 634, 635), (347, 345, 621, 622), (375, 373, 635, 636), (349, 347, 622, 623), (323, 321, 609, 610), (377, 375, 636, 637), (351, 349, 623, 624), (325, 323, 610, 611), (379, 377, 637, 638), (353, 351, 624, 625), (327, 325, 611, 612), (381, 379, 638, 639), (355, 353, 625, 626), (329, 327, 612, 613), (383, 381, 639, 640), (357, 355, 626, 627), (331, 329, 613, 614), (321, 383, 640, 609), (359, 357, 627, 628), (333, 331, 614, 615), (641, 642, 644, 643), (643, 644, 646), (643, 646, 645, 641), (641, 645, 642), (647, 649, 650, 648), (649, 652, 650), (649, 647, 651, 652), (647, 648, 651), (653, 654, 656, 655), (655, 656, 658), (655, 658, 657, 653), (653, 657, 654), (659, 661, 662, 660), (661, 664, 662), (661, 659, 663, 664), (659, 660, 663)])
_uv = me_cylinder_001.uv_layers.new(name='UVMap')
_uv.uv.foreach_set('vector', [-0.001523, 0.7579, -0.001523, 0.6971, 0.00288, 0.6971, 0.00288, 0.7579, 0.00288, 0.7579, 0.00288, 0.6971, 0.007283, 0.6971, 0.007283, 0.7579, 0.007283, 0.7579, 0.007283, 0.6971, 0.01169, 0.6971, 0.01169, 0.7579, 0.01169, 0.7579, 0.01169, 0.6971, 0.01609, 0.6971, 0.01609, 0.7579, 0.01609, 0.7579, 0.01609, 0.6971, 0.02049, 0.6971, 0.02049, 0.7579, 0.02049, 0.7579, 0.02049, 0.6971, 0.02489, 0.6971, 0.02489, 0.7579, 0.02489, 0.7579, 0.02489, 0.6971, 0.0293, 0.6971, 0.0293, 0.7579, 0.0293, 0.7579, 0.0293, 0.6971, 0.0337, 0.6971, 0.0337, 0.7579, 0.0337, 0.7579, 0.0337, 0.6971, 0.0381, 0.6971, 0.0381, 0.7579, 0.0381, 0.7579, 0.0381, 0.6971, 0.0425, 0.6971, 0.0425, 0.7579, 0.0425, 0.7579, 0.0425, 0.6971, 0.04691, 0.6971, 0.04691, 0.7579, 0.04691, 0.7579, 0.04691, 0.6971, 0.05131, 0.6971, 0.05131, 0.7579, 0.05131, 0.7579, 0.05131, 0.6971, 0.05571, 0.6971, 0.05571, 0.7579, 0.05571, 0.7579, 0.05571, 0.6971, 0.06012, 0.6971, 0.06012, 0.7579, 0.06012, 0.7579, 0.06012, 0.6971, 0.06452, 0.6971, 0.06452, 0.7579, 0.06452, 0.7579, 0.06452, 0.6971, 0.06892, 0.6971, 0.06892, 0.7579, 0.06892, 0.7579, 0.06892, 0.6971, 0.07332, 0.6971, 0.07332, 0.7579, 0.07332, 0.7579, 0.07332, 0.6971, 0.07773, 0.6971, 0.07773, 0.7579, 0.07773, 0.7579, 0.07773, 0.6971, 0.08213, 0.6971, 0.08213, 0.7579, 0.08213, 0.7579, 0.08213, 0.6971, 0.08653, 0.6971, 0.08653, 0.7579, 0.08653, 0.7579, 0.08653, 0.6971, 0.09093, 0.6971, 0.09093, 0.7579, 0.09093, 0.7579, 0.09093, 0.6971, 0.09534, 0.6971, 0.09534, 0.7579, 0.09534, 0.7579, 0.09534, 0.6971, 0.09974, 0.6971, 0.09974, 0.7579, 0.09974, 0.7579, 0.09974, 0.6971, 0.1041, 0.6971, 0.1041, 0.7579, 0.1041, 0.7579, 0.1041, 0.6971, 0.1085, 0.6971, 0.1085, 0.7579, 0.1085, 0.7579, 0.1085, 0.6971, 0.1129, 0.6971, 0.1129, 0.7579, 0.1129, 0.7579, 0.1129, 0.6971, 0.1174, 0.6971, 0.1174, 0.7579, 0.1174, 0.7579, 0.1174, 0.6971, 0.1218, 0.6971, 0.1218, 0.7579, 0.1218, 0.7579, 0.1218, 0.6971, 0.1262, 0.6971, 0.1262, 0.7579, 0.1262, 0.7579, 0.1262, 0.6971, 0.1306, 0.6971, 0.1306, 0.7579, 0.6875, 1.0, 0.7188, 1.0, 0.7188, 1.0, 0.6875, 1.0, 0.1306, 0.7579, 0.1306, 0.6971, 0.135, 0.6971, 0.135, 0.7579, 0.135, 0.7579, 0.135, 0.6971, 0.1394, 0.6971, 0.1394, 0.7579, 0.7889, 0.06697, 0.7862, 0.05998, 0.7985, 0.05635, 0.8004, 0.06089, 0.4062, 1.0, 0.4375, 1.0, 0.4375, 1.0, 0.4062, 1.0, 0.125, 1.0, 0.1562, 1.0, 0.1562, 1.0, 0.125, 1.0, 0.8125, 1.0, 0.8438, 1.0, 0.8438, 1.0, 0.8125, 1.0, 0.5312, 1.0, 0.5625, 1.0, 0.5625, 1.0, 0.5312, 1.0, 0.25, 1.0, 0.2812, 1.0, 0.2812, 1.0, 0.25, 1.0, 0.9375, 1.0, 0.9688, 1.0, 0.9688, 1.0, 0.9375, 1.0, 0.6562, 1.0, 0.6875, 1.0, 0.6875, 1.0, 0.6562, 1.0, 0.375, 1.0, 0.4062, 1.0, 0.4062, 1.0, 0.375, 1.0, 0.09375, 1.0, 0.125, 1.0, 0.125, 1.0, 0.09375, 1.0, 0.7812, 1.0, 0.8125, 1.0, 0.8125, 1.0, 0.7812, 1.0, 0.5, 1.0, 0.5312, 1.0, 0.5312, 1.0, 0.5, 1.0, 0.2188, 1.0, 0.25, 1.0, 0.25, 1.0, 0.2188, 1.0, 0.9062, 1.0, 0.9375, 1.0, 0.9375, 1.0, 0.9062, 1.0, 0.625, 1.0, 0.6562, 1.0, 0.6562, 1.0, 0.625, 1.0, 0.3438, 1.0, 0.375, 1.0, 0.375, 1.0, 0.3438, 1.0, 0.0625, 1.0, 0.09375, 1.0, 0.09375, 1.0, 0.0625, 1.0, 0.75, 1.0, 0.7812, 1.0, 0.7812, 1.0, 0.75, 1.0, 0.4688, 1.0, 0.5, 1.0, 0.5, 1.0, 0.4688, 1.0, 0.1875, 1.0, 0.2188, 1.0, 0.2188, 1.0, 0.1875, 1.0, 0.875, 1.0, 0.9062, 1.0, 0.9062, 1.0, 0.875, 1.0, 0.5938, 1.0, 0.625, 1.0, 0.625, 1.0, 0.5938, 1.0, 0.3125, 1.0, 0.3438, 1.0, 0.3438, 1.0, 0.3125, 1.0, 0.03125, 1.0, 0.0625, 1.0, 0.0625, 1.0, 0.03125, 1.0, 0.7188, 1.0, 0.75, 1.0, 0.75, 1.0, 0.7188, 1.0, 0.4375, 1.0, 0.4688, 1.0, 0.4688, 1.0, 0.4375, 1.0, 0.1562, 1.0, 0.1875, 1.0, 0.1875, 1.0, 0.1562, 1.0, 0.8438, 1.0, 0.875, 1.0, 0.875, 1.0, 0.8438, 1.0, 0.5625, 1.0, 0.5938, 1.0, 0.5938, 1.0, 0.5625, 1.0, 0.2812, 1.0, 0.3125, 1.0, 0.3125, 1.0, 0.2812, 1.0, 0.9688, 1.0, 1.0, 1.0, 1.0, 1.0, 0.9688, 1.0, 0.0, 1.0, 0.03125, 1.0, 0.03125, 1.0, 0.0, 1.0, 0.8559, 0.06632, 0.8587, 0.05953, 0.8616, 0.06041, 0.8586, 0.06776, 0.8587, 0.05953, 0.86, 0.0524, 0.8631, 0.05271, 0.8616, 0.06041, 0.86, 0.0524, 0.86, 0.04518, 0.8631, 0.04495, 0.8631, 0.05271, 0.86, 0.04518, 0.8588, 0.03803, 0.8618, 0.03721, 0.8631, 0.04495, 0.8588, 0.03803, 0.8561, 0.03132, 0.8588, 0.02993, 0.8618, 0.03721, 0.8561, 0.03132, 0.8522, 0.02514, 0.8546, 0.02323, 0.8588, 0.02993, 0.8522, 0.02514, 0.847, 0.02001, 0.849, 0.01765, 0.8546, 0.02323, 0.847, 0.02001, 0.841, 0.0158, 0.8424, 0.0131, 0.849, 0.01765, 0.841, 0.0158, 0.8341, 0.01306, 0.8351, 0.0101, 0.8424, 0.0131, 0.8341, 0.01306, 0.8269, 0.01145, 0.8273, 0.00838, 0.8351, 0.0101, 0.8269, 0.01145, 0.8195, 0.01149, 0.8193, 0.008377, 0.8273, 0.00838, 0.8195, 0.01149, 0.8122, 0.01275, 0.8114, 0.009752, 0.8193, 0.008377, 0.8122, 0.01275, 0.8054, 0.01564, 0.8039, 0.01281, 0.8114, 0.009752, 0.8054, 0.01564, 0.799, 0.01956, 0.7971, 0.01708, 0.8039, 0.01281, 0.799, 0.01956, 0.7935, 0.02466, 0.7912, 0.0226, 0.7971, 0.01708, 0.7935, 0.02466, 0.7892, 0.03084, 0.7864, 0.02929, 0.7912, 0.0226, 0.7892, 0.03084, 0.7863, 0.03784, 0.7833, 0.03691, 0.7864, 0.02929, 0.7863, 0.03784, 0.7849, 0.04521, 0.7818, 0.04485, 0.7833, 0.03691, 0.7849, 0.04521, 0.7847, 0.05268, 0.7816, 0.05293, 0.7818, 0.04485, 0.7847, 0.05268, 0.7862, 0.05998, 0.7832, 0.06084, 0.7816, 0.05293, 0.7862, 0.05998, 0.7889, 0.06697, 0.7861, 0.06841, 0.7832, 0.06084, 0.7889, 0.06697, 0.7931, 0.07316, 0.7906, 0.07518, 0.7861, 0.06841, 0.7931, 0.07316, 0.7983, 0.07862, 0.7963, 0.08105, 0.7906, 0.07518, 0.7983, 0.07862, 0.8046, 0.08266, 0.8032, 0.08548, 0.7963, 0.08105, 0.8046, 0.08266, 0.8116, 0.08534, 0.8108, 0.08836, 0.8032, 0.08548, 0.8116, 0.08534, 0.819, 0.08657, 0.8188, 0.08967, 0.8108, 0.08836, 0.819, 0.08657, 0.8264, 0.08637, 0.8267, 0.08944, 0.8188, 0.08967, 0.8264, 0.08637, 0.8336, 0.08478, 0.8345, 0.08777, 0.8267, 0.08944, 0.8336, 0.08478, 0.8405, 0.08205, 0.842, 0.08483, 0.8345, 0.08777, 0.8405, 0.08205, 0.8467, 0.07781, 0.8487, 0.08024, 0.842, 0.08483, 0.8467, 0.07781, 0.8519, 0.07251, 0.8543, 0.07444, 0.8487, 0.08024, 0.8519, 0.07251, 0.8559, 0.06632, 0.8586, 0.06776, 0.8543, 0.07444, 0.2901, 0.944, 0.2835, 0.9446, 0.277, 0.944, 0.2706, 0.9421, 0.2648, 0.939, 0.2597, 0.9348, 0.2555, 0.9297, 0.2524, 0.9239, 0.2505, 0.9175, 0.2499, 0.911, 0.2505, 0.9044, 0.2524, 0.8981, 0.2555, 0.8923, 0.2597, 0.8872, 0.2648, 0.883, 0.2706, 0.8799, 0.277, 0.878, 0.2835, 0.8773, 0.2901, 0.878, 0.2964, 0.8799, 0.3022, 0.883, 0.3073, 0.8872, 0.3115, 0.8923, 0.3146, 0.8981, 0.3165, 0.9044, 0.3172, 0.911, 0.3165, 0.9175, 0.3146, 0.9239, 0.3115, 0.9297, 0.3073, 0.9348, 0.3022, 0.939, 0.2964, 0.9421, 0.841, 0.0158, 0.847, 0.02001, 0.8389, 0.02968, 0.8349, 0.02703, 0.7931, 0.07316, 0.7889, 0.06697, 0.8004, 0.06089, 0.8031, 0.06494, 0.8341, 0.01306, 0.841, 0.0158, 0.8349, 0.02703, 0.8304, 0.02519, 0.7983, 0.07862, 0.7931, 0.07316, 0.8031, 0.06494, 0.8065, 0.06836, 0.8269, 0.01145, 0.8341, 0.01306, 0.8304, 0.02519, 0.8256, 0.02432, 0.8046, 0.08266, 0.7983, 0.07862, 0.8065, 0.06836, 0.8106, 0.07105, 0.8195, 0.01149, 0.8269, 0.01145, 0.8256, 0.02432, 0.8207, 0.02417, 0.8116, 0.08534, 0.8046, 0.08266, 0.8106, 0.07105, 0.8151, 0.07288, 0.8122, 0.01275, 0.8195, 0.01149, 0.8207, 0.02417, 0.8158, 0.02519, 0.819, 0.08657, 0.8116, 0.08534, 0.8151, 0.07288, 0.8199, 0.07377, 0.8054, 0.01564, 0.8122, 0.01275, 0.8158, 0.02519, 0.8112, 0.02691, 0.8264, 0.08637, 0.819, 0.08657, 0.8199, 0.07377, 0.8248, 0.0737, 0.799, 0.01956, 0.8054, 0.01564, 0.8112, 0.02691, 0.8071, 0.02966, 0.8587, 0.05953, 0.8559, 0.06632, 0.8447, 0.06034, 0.8466, 0.05587, 0.8336, 0.08478, 0.8264, 0.08637, 0.8248, 0.0737, 0.8297, 0.07266, 0.7935, 0.02466, 0.799, 0.01956, 0.8071, 0.02966, 0.8035, 0.03317, 0.86, 0.0524, 0.8587, 0.05953, 0.8466, 0.05587, 0.8476, 0.05113, 0.8405, 0.08205, 0.8336, 0.08478, 0.8297, 0.07266, 0.8341, 0.07057, 0.7892, 0.03084, 0.7935, 0.02466, 0.8035, 0.03317, 0.8008, 0.03732, 0.86, 0.04518, 0.86, 0.0524, 0.8476, 0.05113, 0.8477, 0.04632, 0.8467, 0.07781, 0.8405, 0.08205, 0.8341, 0.07057, 0.8383, 0.06784, 0.7863, 0.03784, 0.7892, 0.03084, 0.8008, 0.03732, 0.7987, 0.0418, 0.8588, 0.03803, 0.86, 0.04518, 0.8477, 0.04632, 0.8468, 0.04155, 0.8519, 0.07251, 0.8467, 0.07781, 0.8383, 0.06784, 0.8419, 0.06439, 0.7849, 0.04521, 0.7863, 0.03784, 0.7987, 0.0418, 0.7976, 0.04659, 0.8561, 0.03132, 0.8588, 0.03803, 0.8468, 0.04155, 0.845, 0.0371, 0.8559, 0.06632, 0.8519, 0.07251, 0.8419, 0.06439, 0.8447, 0.06034, 0.7847, 0.05268, 0.7849, 0.04521, 0.7976, 0.04659, 0.7977, 0.05154, 0.8522, 0.02514, 0.8561, 0.03132, 0.845, 0.0371, 0.8423, 0.03308, 0.7862, 0.05998, 0.7847, 0.05268, 0.7977, 0.05154, 0.7985, 0.05635, 0.847, 0.02001, 0.8522, 0.02514, 0.8423, 0.03308, 0.8389, 0.02968, -0.001523, 0.7579, 0.00288, 0.7579, 0.00288, 0.6971, -0.001523, 0.6971, 0.00288, 0.7579, 0.007283, 0.7579, 0.007283, 0.6971, 0.00288, 0.6971, 0.007283, 0.7579, 0.01169, 0.7579, 0.01169, 0.6971, 0.007283, 0.6971, 0.01169, 0.7579, 0.01609, 0.7579, 0.01609, 0.6971, 0.01169, 0.6971, 0.01609, 0.7579, 0.02049, 0.7579, 0.02049, 0.6971, 0.01609, 0.6971, 0.02049, 0.7579, 0.02489, 0.7579, 0.02489, 0.6971, 0.02049, 0.6971, 0.02489, 0.7579, 0.0293, 0.7579, 0.0293, 0.6971, 0.02489, 0.6971, 0.0293, 0.7579, 0.0337, 0.7579, 0.0337, 0.6971, 0.0293, 0.6971, 0.0337, 0.7579, 0.0381, 0.7579, 0.0381, 0.6971, 0.0337, 0.6971, 0.0381, 0.7579, 0.0425, 0.7579, 0.0425, 0.6971, 0.0381, 0.6971, 0.0425, 0.7579, 0.04691, 0.7579, 0.04691, 0.6971, 0.0425, 0.6971, 0.04691, 0.7579, 0.05131, 0.7579, 0.05131, 0.6971, 0.04691, 0.6971, 0.05131, 0.7579, 0.05571, 0.7579, 0.05571, 0.6971, 0.05131, 0.6971, 0.05571, 0.7579, 0.06012, 0.7579, 0.06012, 0.6971, 0.05571, 0.6971, 0.06012, 0.7579, 0.06452, 0.7579, 0.06452, 0.6971, 0.06012, 0.6971, 0.06452, 0.7579, 0.06892, 0.7579, 0.06892, 0.6971, 0.06452, 0.6971, 0.06892, 0.7579, 0.07332, 0.7579, 0.07332, 0.6971, 0.06892, 0.6971, 0.07332, 0.7579, 0.07773, 0.7579, 0.07773, 0.6971, 0.07332, 0.6971, 0.07773, 0.7579, 0.08213, 0.7579, 0.08213, 0.6971, 0.07773, 0.6971, 0.08213, 0.7579, 0.08653, 0.7579, 0.08653, 0.6971, 0.08213, 0.6971, 0.08653, 0.7579, 0.09093, 0.7579, 0.09093, 0.6971, 0.08653, 0.6971, 0.09093, 0.7579, 0.09534, 0.7579, 0.09534, 0.6971, 0.09093, 0.6971, 0.09534, 0.7579, 0.09974, 0.7579, 0.09974, 0.6971, 0.09534, 0.6971, 0.09974, 0.7579, 0.1041, 0.7579, 0.1041, 0.6971, 0.09974, 0.6971, 0.1041, 0.7579, 0.1085, 0.7579, 0.1085, 0.6971, 0.1041, 0.6971, 0.1085, 0.7579, 0.1129, 0.7579, 0.1129, 0.6971, 0.1085, 0.6971, 0.1129, 0.7579, 0.1174, 0.7579, 0.1174, 0.6971, 0.1129, 0.6971, 0.1174, 0.7579, 0.1218, 0.7579, 0.1218, 0.6971, 0.1174, 0.6971, 0.1218, 0.7579, 0.1262, 0.7579, 0.1262, 0.6971, 0.1218, 0.6971, 0.1262, 0.7579, 0.1306, 0.7579, 0.1306, 0.6971, 0.1262, 0.6971, 0.6875, 1.0, 0.6875, 1.0, 0.7188, 1.0, 0.7188, 1.0, 0.1306, 0.7579, 0.135, 0.7579, 0.135, 0.6971, 0.1306, 0.6971, 0.135, 0.7579, 0.1394, 0.7579, 0.1394, 0.6971, 0.135, 0.6971, 0.8183, 0.08737, 0.8198, 0.07444, 0.8247, 0.07452, 0.8258, 0.08733, 0.4062, 1.0, 0.4062, 1.0, 0.4375, 1.0, 0.4375, 1.0, 0.125, 1.0, 0.125, 1.0, 0.1562, 1.0, 0.1562, 1.0, 0.8125, 1.0, 0.8125, 1.0, 0.8438, 1.0, 0.8438, 1.0, 0.5312, 1.0, 0.5312, 1.0, 0.5625, 1.0, 0.5625, 1.0, 0.25, 1.0, 0.25, 1.0, 0.2812, 1.0, 0.2812, 1.0, 0.9375, 1.0, 0.9375, 1.0, 0.9688, 1.0, 0.9688, 1.0, 0.6562, 1.0, 0.6562, 1.0, 0.6875, 1.0, 0.6875, 1.0, 0.375, 1.0, 0.375, 1.0, 0.4062, 1.0, 0.4062, 1.0, 0.09375, 1.0, 0.09375, 1.0, 0.125, 1.0, 0.125, 1.0, 0.7812, 1.0, 0.7812, 1.0, 0.8125, 1.0, 0.8125, 1.0, 0.5, 1.0, 0.5, 1.0, 0.5312, 1.0, 0.5312, 1.0, 0.2188, 1.0, 0.2188, 1.0, 0.25, 1.0, 0.25, 1.0, 0.9062, 1.0, 0.9062, 1.0, 0.9375, 1.0, 0.9375, 1.0, 0.625, 1.0, 0.625, 1.0, 0.6562, 1.0, 0.6562, 1.0, 0.3438, 1.0, 0.3438, 1.0, 0.375, 1.0, 0.375, 1.0, 0.0625, 1.0, 0.0625, 1.0, 0.09375, 1.0, 0.09375, 1.0, 0.75, 1.0, 0.75, 1.0, 0.7812, 1.0, 0.7812, 1.0, 0.4688, 1.0, 0.4688, 1.0, 0.5, 1.0, 0.5, 1.0, 0.1875, 1.0, 0.1875, 1.0, 0.2188, 1.0, 0.2188, 1.0, 0.875, 1.0, 0.875, 1.0, 0.9062, 1.0, 0.9062, 1.0, 0.5938, 1.0, 0.5938, 1.0, 0.625, 1.0, 0.625, 1.0, 0.3125, 1.0, 0.3125, 1.0, 0.3438, 1.0, 0.3438, 1.0, 0.03125, 1.0, 0.03125, 1.0, 0.0625, 1.0, 0.0625, 1.0, 0.7188, 1.0, 0.7188, 1.0, 0.75, 1.0, 0.75, 1.0, 0.4375, 1.0, 0.4375, 1.0, 0.4688, 1.0, 0.4688, 1.0, 0.1562, 1.0, 0.1562, 1.0, 0.1875, 1.0, 0.1875, 1.0, 0.8438, 1.0, 0.8438, 1.0, 0.875, 1.0, 0.875, 1.0, 0.5625, 1.0, 0.5625, 1.0, 0.5938, 1.0, 0.5938, 1.0, 0.2812, 1.0, 0.2812, 1.0, 0.3125, 1.0, 0.3125, 1.0, 0.9688, 1.0, 0.9688, 1.0, 1.0, 1.0, 1.0, 1.0, 0.0, 1.0, 0.0, 1.0, 0.03125, 1.0, 0.03125, 1.0, 0.7941, 0.02492, 0.7917, 0.02298, 0.7974, 0.01742, 0.7993, 0.01982, 0.7993, 0.01982, 0.7974, 0.01742, 0.8041, 0.0132, 0.8055, 0.0159, 0.8055, 0.0159, 0.8041, 0.0132, 0.8113, 0.01034, 0.8122, 0.01325, 0.8122, 0.01325, 0.8113, 0.01034, 0.819, 0.008674, 0.8193, 0.0117, 0.8193, 0.0117, 0.819, 0.008674, 0.8268, 0.008717, 0.8266, 0.0118, 0.8266, 0.0118, 0.8268, 0.008717, 0.8347, 0.01015, 0.8338, 0.01311, 0.8338, 0.01311, 0.8347, 0.01015, 0.842, 0.01328, 0.8406, 0.01605, 0.8406, 0.01605, 0.842, 0.01328, 0.8488, 0.01769, 0.8468, 0.0201, 0.8468, 0.0201, 0.8488, 0.01769, 0.8544, 0.02346, 0.852, 0.02546, 0.852, 0.02546, 0.8544, 0.02346, 0.8589, 0.03016, 0.8562, 0.03163, 0.8562, 0.03163, 0.8589, 0.03016, 0.8619, 0.03766, 0.8589, 0.03858, 0.8589, 0.03858, 0.8619, 0.03766, 0.8635, 0.04559, 0.8604, 0.04589, 0.8604, 0.04589, 0.8635, 0.04559, 0.8633, 0.05368, 0.8602, 0.05335, 0.8602, 0.05335, 0.8633, 0.05368, 0.8618, 0.06161, 0.8588, 0.06071, 0.8588, 0.06071, 0.8618, 0.06161, 0.8588, 0.06915, 0.856, 0.06769, 0.856, 0.06769, 0.8588, 0.06915, 0.8543, 0.07604, 0.8519, 0.07401, 0.8519, 0.07401, 0.8543, 0.07604, 0.8483, 0.0817, 0.8464, 0.07921, 0.8464, 0.07921, 0.8483, 0.0817, 0.8415, 0.08599, 0.84, 0.08319, 0.84, 0.08319, 0.8415, 0.08599, 0.834, 0.08907, 0.8331, 0.08607, 0.8331, 0.08607, 0.834, 0.08907, 0.8261, 0.09047, 0.8258, 0.08733, 0.8258, 0.08733, 0.8261, 0.09047, 0.8179, 0.09049, 0.8183, 0.08737, 0.8183, 0.08737, 0.8179, 0.09049, 0.81, 0.08871, 0.811, 0.08565, 0.811, 0.08565, 0.81, 0.08871, 0.8025, 0.08552, 0.804, 0.0828, 0.804, 0.0828, 0.8025, 0.08552, 0.7959, 0.08071, 0.798, 0.07835, 0.798, 0.07835, 0.7959, 0.08071, 0.7905, 0.07467, 0.793, 0.07281, 0.793, 0.07281, 0.7905, 0.07467, 0.7864, 0.06778, 0.7892, 0.06645, 0.7892, 0.06645, 0.7864, 0.06778, 0.7838, 0.06033, 0.7867, 0.05955, 0.7867, 0.05955, 0.7838, 0.06033, 0.7825, 0.0526, 0.7856, 0.05234, 0.7856, 0.05234, 0.7825, 0.0526, 0.7825, 0.04467, 0.7856, 0.045, 0.7856, 0.045, 0.7825, 0.04467, 0.7842, 0.03687, 0.7872, 0.03783, 0.7872, 0.03783, 0.7842, 0.03687, 0.7874, 0.02964, 0.7901, 0.03108, 0.7901, 0.03108, 0.7874, 0.02964, 0.7917, 0.02298, 0.7941, 0.02492, 0.2901, 0.944, 0.2964, 0.9421, 0.3022, 0.939, 0.3073, 0.9348, 0.3115, 0.9297, 0.3146, 0.9239, 0.3165, 0.9175, 0.3172, 0.911, 0.3165, 0.9044, 0.3146, 0.8981, 0.3115, 0.8923, 0.3073, 0.8872, 0.3022, 0.883, 0.2964, 0.8799, 0.2901, 0.878, 0.2835, 0.8773, 0.277, 0.878, 0.2706, 0.8799, 0.2648, 0.883, 0.2597, 0.8872, 0.2555, 0.8923, 0.2524, 0.8981, 0.2505, 0.9044, 0.2499, 0.911, 0.2505, 0.9175, 0.2524, 0.9239, 0.2555, 0.9297, 0.2597, 0.9348, 0.2648, 0.939, 0.2706, 0.9421, 0.277, 0.944, 0.2835, 0.9446, 0.8468, 0.0201, 0.8385, 0.03003, 0.8345, 0.0272, 0.8406, 0.01605, 0.811, 0.08565, 0.815, 0.07341, 0.8198, 0.07444, 0.8183, 0.08737, 0.852, 0.02546, 0.842, 0.0335, 0.8385, 0.03003, 0.8468, 0.0201, 0.804, 0.0828, 0.8106, 0.07146, 0.815, 0.07341, 0.811, 0.08565, 0.8562, 0.03163, 0.8446, 0.03767, 0.842, 0.0335, 0.852, 0.02546, 0.798, 0.07835, 0.8066, 0.06866, 0.8106, 0.07146, 0.804, 0.0828, 0.8589, 0.03858, 0.8466, 0.04223, 0.8446, 0.03767, 0.8562, 0.03163, 0.793, 0.07281, 0.8033, 0.0651, 0.8066, 0.06866, 0.798, 0.07835, 0.8604, 0.04589, 0.8474, 0.0471, 0.8466, 0.04223, 0.8589, 0.03858, 0.7892, 0.06645, 0.8007, 0.06095, 0.8033, 0.0651, 0.793, 0.07281, 0.8602, 0.05335, 0.8475, 0.05206, 0.8474, 0.0471, 0.8604, 0.04589, 0.7867, 0.05955, 0.799, 0.05635, 0.8007, 0.06095, 0.7892, 0.06645, 0.8588, 0.06071, 0.8465, 0.0569, 0.8475, 0.05206, 0.8602, 0.05335, 0.7993, 0.01982, 0.8073, 0.02967, 0.8039, 0.03309, 0.7941, 0.02492, 0.7856, 0.05234, 0.7982, 0.05147, 0.799, 0.05635, 0.7867, 0.05955, 0.856, 0.06769, 0.8445, 0.06144, 0.8465, 0.0569, 0.8588, 0.06071, 0.8055, 0.0159, 0.8113, 0.02701, 0.8073, 0.02967, 0.7993, 0.01982, 0.7856, 0.045, 0.7985, 0.04656, 0.7982, 0.05147, 0.7856, 0.05234, 0.8519, 0.07401, 0.8416, 0.06551, 0.8445, 0.06144, 0.856, 0.06769, 0.8122, 0.01325, 0.8157, 0.02518, 0.8113, 0.02701, 0.8055, 0.0159, 0.7872, 0.03783, 0.7994, 0.04169, 0.7985, 0.04656, 0.7856, 0.045, 0.8464, 0.07921, 0.8382, 0.06905, 0.8416, 0.06551, 0.8519, 0.07401, 0.8193, 0.0117, 0.8204, 0.02427, 0.8157, 0.02518, 0.8122, 0.01325, 0.7901, 0.03108, 0.8012, 0.03715, 0.7994, 0.04169, 0.7872, 0.03783, 0.84, 0.08319, 0.8341, 0.07182, 0.8382, 0.06905, 0.8464, 0.07921, 0.8266, 0.0118, 0.8253, 0.02426, 0.8204, 0.02427, 0.8193, 0.0117, 0.7941, 0.02492, 0.8039, 0.03309, 0.8012, 0.03715, 0.7901, 0.03108, 0.8331, 0.08607, 0.8295, 0.07358, 0.8341, 0.07182, 0.84, 0.08319, 0.8338, 0.01311, 0.83, 0.02533, 0.8253, 0.02426, 0.8266, 0.0118, 0.8258, 0.08733, 0.8247, 0.07452, 0.8295, 0.07358, 0.8331, 0.08607, 0.8406, 0.01605, 0.8345, 0.0272, 0.83, 0.02533, 0.8338, 0.01311, 0.01579, 0.7235, 0.01579, 0.274, 0.01918, 0.274, 0.01918, 0.7235, 0.01918, 0.7235, 0.01918, 0.274, 0.02258, 0.274, 0.02258, 0.7235, 0.02258, 0.7235, 0.02258, 0.274, 0.02598, 0.274, 0.02598, 0.7235, 0.02598, 0.7235, 0.02598, 0.274, 0.02938, 0.274, 0.02938, 0.7235, 0.02938, 0.7235, 0.02938, 0.274, 0.03278, 0.274, 0.03278, 0.7235, 0.03278, 0.7235, 0.03278, 0.274, 0.03617, 0.274, 0.03617, 0.7235, 0.03617, 0.7235, 0.03617, 0.274, 0.03957, 0.274, 0.03957, 0.7235, 0.03957, 0.7235, 0.03957, 0.274, 0.04297, 0.274, 0.04297, 0.7235, 0.04297, 0.7235, 0.04297, 0.274, 0.04637, 0.274, 0.04637, 0.7235, 0.04637, 0.7235, 0.04637, 0.274, 0.04977, 0.274, 0.04977, 0.7235, 0.04977, 0.7235, 0.04977, 0.274, 0.05316, 0.274, 0.05316, 0.7235, 0.05316, 0.7235, 0.05316, 0.274, 0.05656, 0.274, 0.05656, 0.7235, 0.05656, 0.7235, 0.05656, 0.274, 0.05996, 0.274, 0.05996, 0.7235, 0.05996, 0.7235, 0.05996, 0.274, 0.06336, 0.274, 0.06336, 0.7235, 0.06336, 0.7235, 0.06336, 0.274, 0.06676, 0.274, 0.06676, 0.7235, 0.06676, 0.7235, 0.06676, 0.274, 0.07016, 0.274, 0.07016, 0.7235, 0.07016, 0.7235, 0.07016, 0.274, 0.07355, 0.274, 0.07355, 0.7235, 0.07355, 0.7235, 0.07355, 0.274, 0.07695, 0.274, 0.07695, 0.7235, 0.07695, 0.7235, 0.07695, 0.274, 0.08035, 0.274, 0.08035, 0.7235, 0.08035, 0.7235, 0.08035, 0.274, 0.08375, 0.274, 0.08375, 0.7235, 0.08375, 0.7235, 0.08375, 0.274, 0.08715, 0.274, 0.08715, 0.7235, 0.08715, 0.7235, 0.08715, 0.274, 0.09054, 0.274, 0.09054, 0.7235, 0.09054, 0.7235, 0.09054, 0.274, 0.09394, 0.274, 0.09394, 0.7235, 0.09394, 0.7235, 0.09394, 0.274, 0.09734, 0.274, 0.09734, 0.7235, 0.09734, 0.7235, 0.09734, 0.274, 0.1007, 0.274, 0.1007, 0.7235, 0.1007, 0.7235, 0.1007, 0.274, 0.1041, 0.274, 0.1041, 0.7235, 0.1041, 0.7235, 0.1041, 0.274, 0.1075, 0.274, 0.1075, 0.7235, 0.1075, 0.7235, 0.1075, 0.274, 0.1109, 0.274, 0.1109, 0.7235, 0.1109, 0.7235, 0.1109, 0.274, 0.1143, 0.274, 0.1143, 0.7235, 0.1143, 0.7235, 0.1143, 0.274, 0.1177, 0.274, 0.1177, 0.7235, 0.2546, 0.5972, 0.2528, 0.5975, 0.2819, 0.6957, 0.264, 0.6992, 0.1177, 0.7235, 0.1177, 0.274, 0.1211, 0.274, 0.1211, 0.7235, 0.1211, 0.7235, 0.1211, 0.274, 0.1245, 0.274, 0.1245, 0.7235, 0.6036, 0.6771, 0.5928, 0.6776, 0.5933, 0.6585, 0.6003, 0.6579, 0.6072, 0.656, 0.6003, 0.6579, 0.5979, 0.646, 0.6024, 0.6447, 0.5376, 0.6245, 0.5376, 0.6137, 0.5569, 0.6162, 0.5567, 0.6233, 0.603, 0.5689, 0.6129, 0.5722, 0.6057, 0.5894, 0.5991, 0.5873, 0.6414, 0.6529, 0.6349, 0.663, 0.6193, 0.648, 0.6237, 0.6422, 0.5553, 0.6613, 0.5485, 0.6536, 0.5636, 0.6428, 0.5681, 0.648, 0.5603, 0.575, 0.5709, 0.5703, 0.5781, 0.5889, 0.5716, 0.5922, 0.6421, 0.6002, 0.6458, 0.61, 0.6276, 0.6147, 0.6252, 0.6081, 0.5928, 0.6776, 0.5823, 0.6761, 0.5863, 0.6577, 0.5933, 0.6585, 0.5376, 0.6137, 0.5397, 0.6028, 0.5586, 0.6093, 0.5569, 0.6162, 0.6129, 0.5722, 0.622, 0.5771, 0.6118, 0.5926, 0.6057, 0.5894, 0.6349, 0.663, 0.625, 0.67, 0.6137, 0.6527, 0.6193, 0.648, 0.5485, 0.6536, 0.5432, 0.6447, 0.5601, 0.6368, 0.5636, 0.6428, 0.5709, 0.5703, 0.5817, 0.5678, 0.585, 0.587, 0.5781, 0.5889, 0.6477, 0.6204, 0.6477, 0.6312, 0.6284, 0.6287, 0.6286, 0.6216, 0.6458, 0.61, 0.6477, 0.6204, 0.6286, 0.6216, 0.6276, 0.6147, 0.5823, 0.6761, 0.5724, 0.6727, 0.5796, 0.6556, 0.5863, 0.6577, 0.5397, 0.6028, 0.5439, 0.5921, 0.5616, 0.6027, 0.5586, 0.6093, 0.622, 0.5771, 0.63, 0.5836, 0.6172, 0.5969, 0.6118, 0.5926, 0.625, 0.67, 0.6144, 0.6746, 0.6072, 0.656, 0.6137, 0.6527, 0.5432, 0.6447, 0.5395, 0.6349, 0.5578, 0.6303, 0.5601, 0.6368, 0.5817, 0.5678, 0.5925, 0.5674, 0.5921, 0.5865, 0.585, 0.587, 0.6477, 0.6312, 0.6457, 0.6422, 0.6268, 0.6357, 0.6284, 0.6287, 0.5724, 0.6727, 0.5633, 0.6678, 0.5735, 0.6523, 0.5796, 0.6556, 0.5439, 0.5921, 0.5505, 0.5819, 0.566, 0.5969, 0.5616, 0.6027, 0.63, 0.5836, 0.6368, 0.5913, 0.6217, 0.6021, 0.6172, 0.5969, 0.6144, 0.6746, 0.6036, 0.6771, 0.6003, 0.6579, 0.6072, 0.656, 0.5395, 0.6349, 0.5376, 0.6245, 0.5567, 0.6233, 0.5578, 0.6303, 0.5925, 0.5674, 0.603, 0.5689, 0.5991, 0.5873, 0.5921, 0.5865, 0.6457, 0.6422, 0.6414, 0.6529, 0.6237, 0.6422, 0.6268, 0.6357, 0.5633, 0.6678, 0.5553, 0.6613, 0.5681, 0.648, 0.5735, 0.6523, 0.5505, 0.5819, 0.5603, 0.575, 0.5716, 0.5922, 0.566, 0.5969, 0.6368, 0.5913, 0.6421, 0.6002, 0.6252, 0.6081, 0.6217, 0.6021, 0.5885, 0.646, 0.584, 0.6446, 0.5873, 0.6364, 0.5901, 0.6372, 0.566, 0.5969, 0.5716, 0.5922, 0.5787, 0.6025, 0.5751, 0.6056, 0.6003, 0.6579, 0.5933, 0.6585, 0.5932, 0.6465, 0.5979, 0.646, 0.5716, 0.5922, 0.5781, 0.5889, 0.5829, 0.6003, 0.5787, 0.6025, 0.5933, 0.6585, 0.5863, 0.6577, 0.5885, 0.646, 0.5932, 0.6465, 0.5781, 0.5889, 0.585, 0.587, 0.5874, 0.5989, 0.5829, 0.6003, 0.5863, 0.6577, 0.5796, 0.6556, 0.584, 0.6446, 0.5885, 0.646, 0.585, 0.587, 0.5921, 0.5865, 0.5921, 0.5985, 0.5874, 0.5989, 0.5796, 0.6556, 0.5735, 0.6523, 0.5799, 0.6425, 0.584, 0.6446, 0.5921, 0.5865, 0.5991, 0.5873, 0.5968, 0.5989, 0.5921, 0.5985, 0.5735, 0.6523, 0.5681, 0.648, 0.5762, 0.6395, 0.5799, 0.6425, 0.5991, 0.5873, 0.6057, 0.5894, 0.6013, 0.6003, 0.5968, 0.5989, 0.5681, 0.648, 0.5636, 0.6428, 0.5732, 0.636, 0.5762, 0.6395, 0.6057, 0.5894, 0.6118, 0.5926, 0.6054, 0.6025, 0.6013, 0.6003, 0.5636, 0.6428, 0.5601, 0.6368, 0.5709, 0.6319, 0.5732, 0.636, 0.6286, 0.6216, 0.6284, 0.6287, 0.6164, 0.6268, 0.6167, 0.6221, 0.6118, 0.5926, 0.6172, 0.5969, 0.6091, 0.6054, 0.6054, 0.6025, 0.5601, 0.6368, 0.5578, 0.6303, 0.5693, 0.6275, 0.5709, 0.6319, 0.6284, 0.6287, 0.6268, 0.6357, 0.6152, 0.6314, 0.6164, 0.6268, 0.6172, 0.5969, 0.6217, 0.6021, 0.6121, 0.6089, 0.6091, 0.6054, 0.5578, 0.6303, 0.5567, 0.6233, 0.5687, 0.6229, 0.5693, 0.6275, 0.6268, 0.6357, 0.6237, 0.6422, 0.6132, 0.6356, 0.6152, 0.6314, 0.6217, 0.6021, 0.6252, 0.6081, 0.6145, 0.613, 0.6121, 0.6089, 0.5567, 0.6233, 0.5569, 0.6162, 0.5689, 0.6182, 0.5687, 0.6229, 0.6237, 0.6422, 0.6193, 0.648, 0.6102, 0.6394, 0.6132, 0.6356, 0.6252, 0.6081, 0.6276, 0.6147, 0.616, 0.6174, 0.6145, 0.613, 0.5569, 0.6162, 0.5586, 0.6093, 0.5701, 0.6136, 0.5689, 0.6182, 0.6193, 0.648, 0.6137, 0.6527, 0.6066, 0.6424, 0.6102, 0.6394, 0.6276, 0.6147, 0.6286, 0.6216, 0.6167, 0.6221, 0.616, 0.6174, 0.5586, 0.6093, 0.5616, 0.6027, 0.5722, 0.6093, 0.5701, 0.6136, 0.6137, 0.6527, 0.6072, 0.656, 0.6024, 0.6447, 0.6066, 0.6424, 0.5616, 0.6027, 0.566, 0.5969, 0.5751, 0.6056, 0.5722, 0.6093, 0.5823, 0.6332, 0.5804, 0.631, 0.5852, 0.6277, 0.5863, 0.629, 0.5874, 0.5989, 0.5921, 0.5985, 0.5923, 0.6074, 0.5893, 0.6077, 0.584, 0.6446, 0.5799, 0.6425, 0.5847, 0.635, 0.5873, 0.6364, 0.5921, 0.5985, 0.5968, 0.5989, 0.5952, 0.6077, 0.5923, 0.6074, 0.5799, 0.6425, 0.5762, 0.6395, 0.5823, 0.6332, 0.5847, 0.635, 0.5968, 0.5989, 0.6013, 0.6003, 0.598, 0.6085, 0.5952, 0.6077, 0.5762, 0.6395, 0.5732, 0.636, 0.5804, 0.631, 0.5823, 0.6332, 0.6013, 0.6003, 0.6054, 0.6025, 0.6007, 0.6099, 0.598, 0.6085, 0.5732, 0.636, 0.5709, 0.6319, 0.579, 0.6284, 0.5804, 0.631, 0.6167, 0.6221, 0.6164, 0.6268, 0.6075, 0.6252, 0.6077, 0.6223, 0.6054, 0.6025, 0.6091, 0.6054, 0.603, 0.6117, 0.6007, 0.6099, 0.5709, 0.6319, 0.5693, 0.6275, 0.578, 0.6256, 0.579, 0.6284, 0.6164, 0.6268, 0.6152, 0.6314, 0.6068, 0.6281, 0.6075, 0.6252, 0.6091, 0.6054, 0.6121, 0.6089, 0.6049, 0.614, 0.603, 0.6117, 0.5693, 0.6275, 0.5687, 0.6229, 0.5776, 0.6227, 0.578, 0.6256, 0.6152, 0.6314, 0.6132, 0.6356, 0.6055, 0.6307, 0.6068, 0.6281, 0.6121, 0.6089, 0.6145, 0.613, 0.6064, 0.6165, 0.6049, 0.614, 0.5687, 0.6229, 0.5689, 0.6182, 0.5778, 0.6197, 0.5776, 0.6227, 0.6132, 0.6356, 0.6102, 0.6394, 0.6037, 0.633, 0.6055, 0.6307, 0.6145, 0.613, 0.616, 0.6174, 0.6073, 0.6193, 0.6064, 0.6165, 0.5689, 0.6182, 0.5701, 0.6136, 0.5786, 0.6169, 0.5778, 0.6197, 0.6102, 0.6394, 0.6066, 0.6424, 0.6014, 0.6349, 0.6037, 0.633, 0.616, 0.6174, 0.6167, 0.6221, 0.6077, 0.6223, 0.6073, 0.6193, 0.5701, 0.6136, 0.5722, 0.6093, 0.5799, 0.6142, 0.5786, 0.6169, 0.6066, 0.6424, 0.6024, 0.6447, 0.5988, 0.6363, 0.6014, 0.6349, 0.5722, 0.6093, 0.5751, 0.6056, 0.5817, 0.6119, 0.5799, 0.6142, 0.6024, 0.6447, 0.5979, 0.646, 0.596, 0.6372, 0.5988, 0.6363, 0.5751, 0.6056, 0.5787, 0.6025, 0.5839, 0.61, 0.5817, 0.6119, 0.5979, 0.646, 0.5932, 0.6465, 0.5931, 0.6375, 0.596, 0.6372, 0.5787, 0.6025, 0.5829, 0.6003, 0.5865, 0.6086, 0.5839, 0.61, 0.5932, 0.6465, 0.5885, 0.646, 0.5901, 0.6372, 0.5931, 0.6375, 0.5829, 0.6003, 0.5874, 0.5989, 0.5893, 0.6077, 0.5865, 0.6086, 0.5837, 0.6244, 0.5834, 0.6226, 0.5872, 0.6225, 0.5873, 0.6236, 0.598, 0.6085, 0.6007, 0.6099, 0.5976, 0.6148, 0.5959, 0.6139, 0.5804, 0.631, 0.579, 0.6284, 0.5843, 0.6261, 0.5852, 0.6277, 0.6077, 0.6223, 0.6075, 0.6252, 0.6018, 0.6242, 0.6019, 0.6224, 0.6007, 0.6099, 0.603, 0.6117, 0.599, 0.6159, 0.5976, 0.6148, 0.579, 0.6284, 0.578, 0.6256, 0.5837, 0.6244, 0.5843, 0.6261, 0.6075, 0.6252, 0.6068, 0.6281, 0.6013, 0.6259, 0.6018, 0.6242, 0.603, 0.6117, 0.6049, 0.614, 0.6002, 0.6173, 0.599, 0.6159, 0.578, 0.6256, 0.5776, 0.6227, 0.5834, 0.6226, 0.5837, 0.6244, 0.6068, 0.6281, 0.6055, 0.6307, 0.6005, 0.6275, 0.6013, 0.6259, 0.6049, 0.614, 0.6064, 0.6165, 0.6011, 0.6189, 0.6002, 0.6173, 0.5776, 0.6227, 0.5778, 0.6197, 0.5836, 0.6208, 0.5834, 0.6226, 0.6055, 0.6307, 0.6037, 0.633, 0.5994, 0.6289, 0.6005, 0.6275, 0.6064, 0.6165, 0.6073, 0.6193, 0.6017, 0.6206, 0.6011, 0.6189, 0.5778, 0.6197, 0.5786, 0.6169, 0.584, 0.619, 0.5836, 0.6208, 0.6037, 0.633, 0.6014, 0.6349, 0.598, 0.6301, 0.5994, 0.6289, 0.6073, 0.6193, 0.6077, 0.6223, 0.6019, 0.6224, 0.6017, 0.6206, 0.5786, 0.6169, 0.5799, 0.6142, 0.5848, 0.6174, 0.584, 0.619, 0.6014, 0.6349, 0.5988, 0.6363, 0.5965, 0.631, 0.598, 0.6301, 0.5799, 0.6142, 0.5817, 0.6119, 0.5859, 0.616, 0.5848, 0.6174, 0.5988, 0.6363, 0.596, 0.6372, 0.5947, 0.6315, 0.5965, 0.631, 0.5817, 0.6119, 0.5839, 0.61, 0.5873, 0.6148, 0.5859, 0.616, 0.596, 0.6372, 0.5931, 0.6375, 0.5929, 0.6317, 0.5947, 0.6315, 0.5839, 0.61, 0.5865, 0.6086, 0.5889, 0.614, 0.5873, 0.6148, 0.5931, 0.6375, 0.5901, 0.6372, 0.5911, 0.6315, 0.5929, 0.6317, 0.5865, 0.6086, 0.5893, 0.6077, 0.5906, 0.6134, 0.5889, 0.614, 0.5901, 0.6372, 0.5873, 0.6364, 0.5894, 0.631, 0.5911, 0.6315, 0.5893, 0.6077, 0.5923, 0.6074, 0.5924, 0.6132, 0.5906, 0.6134, 0.5873, 0.6364, 0.5847, 0.635, 0.5878, 0.6302, 0.5894, 0.631, 0.5923, 0.6074, 0.5952, 0.6077, 0.5942, 0.6134, 0.5924, 0.6132, 0.5847, 0.635, 0.5823, 0.6332, 0.5863, 0.629, 0.5878, 0.6302, 0.5952, 0.6077, 0.598, 0.6085, 0.5959, 0.6139, 0.5942, 0.6134, 0.5875, 0.6204, 0.588, 0.6194, 0.5908, 0.6212, 0.5906, 0.6216, 0.6013, 0.6259, 0.6005, 0.6275, 0.5973, 0.6255, 0.5978, 0.6245, 0.6002, 0.6173, 0.6011, 0.6189, 0.5977, 0.6204, 0.5971, 0.6194, 0.5834, 0.6226, 0.5836, 0.6208, 0.5873, 0.6214, 0.5872, 0.6225, 0.6005, 0.6275, 0.5994, 0.6289, 0.5967, 0.6263, 0.5973, 0.6255, 0.6011, 0.6189, 0.6017, 0.6206, 0.598, 0.6214, 0.5977, 0.6204, 0.5836, 0.6208, 0.584, 0.619, 0.5875, 0.6204, 0.5873, 0.6214, 0.5994, 0.6289, 0.598, 0.6301, 0.5959, 0.627, 0.5967, 0.6263, 0.6017, 0.6206, 0.6019, 0.6224, 0.5981, 0.6224, 0.598, 0.6214, 0.584, 0.619, 0.5848, 0.6174, 0.588, 0.6194, 0.5875, 0.6204, 0.598, 0.6301, 0.5965, 0.631, 0.5949, 0.6275, 0.5959, 0.627, 0.5848, 0.6174, 0.5859, 0.616, 0.5887, 0.6186, 0.588, 0.6194, 0.5965, 0.631, 0.5947, 0.6315, 0.5939, 0.6278, 0.5949, 0.6275, 0.5859, 0.616, 0.5873, 0.6148, 0.5895, 0.6179, 0.5887, 0.6186, 0.5947, 0.6315, 0.5929, 0.6317, 0.5928, 0.6279, 0.5939, 0.6278, 0.5873, 0.6148, 0.5889, 0.614, 0.5904, 0.6174, 0.5895, 0.6179, 0.5929, 0.6317, 0.5911, 0.6315, 0.5918, 0.6278, 0.5928, 0.6279, 0.5889, 0.614, 0.5906, 0.6134, 0.5914, 0.6171, 0.5904, 0.6174, 0.5911, 0.6315, 0.5894, 0.631, 0.5907, 0.6275, 0.5918, 0.6278, 0.5906, 0.6134, 0.5924, 0.6132, 0.5925, 0.617, 0.5914, 0.6171, 0.5894, 0.631, 0.5878, 0.6302, 0.5898, 0.627, 0.5907, 0.6275, 0.5924, 0.6132, 0.5942, 0.6134, 0.5936, 0.6171, 0.5925, 0.617, 0.5878, 0.6302, 0.5863, 0.629, 0.5889, 0.6263, 0.5898, 0.627, 0.5942, 0.6134, 0.5959, 0.6139, 0.5946, 0.6174, 0.5936, 0.6171, 0.5863, 0.629, 0.5852, 0.6277, 0.5882, 0.6255, 0.5889, 0.6263, 0.5959, 0.6139, 0.5976, 0.6148, 0.5956, 0.6179, 0.5946, 0.6174, 0.5852, 0.6277, 0.5843, 0.6261, 0.5877, 0.6246, 0.5882, 0.6255, 0.6019, 0.6224, 0.6018, 0.6242, 0.5981, 0.6235, 0.5981, 0.6224, 0.5976, 0.6148, 0.599, 0.6159, 0.5964, 0.6186, 0.5956, 0.6179, 0.5843, 0.6261, 0.5837, 0.6244, 0.5873, 0.6236, 0.5877, 0.6246, 0.6018, 0.6242, 0.6013, 0.6259, 0.5978, 0.6245, 0.5981, 0.6235, 0.599, 0.6159, 0.6002, 0.6173, 0.5971, 0.6194, 0.5964, 0.6186, 0.5914, 0.6207, 0.5918, 0.6205, 0.5927, 0.6225, 0.5959, 0.627, 0.5949, 0.6275, 0.5936, 0.6245, 0.5939, 0.6243, 0.588, 0.6194, 0.5887, 0.6186, 0.5911, 0.6209, 0.5908, 0.6212, 0.5949, 0.6275, 0.5939, 0.6278, 0.5932, 0.6246, 0.5936, 0.6245, 0.5887, 0.6186, 0.5895, 0.6179, 0.5914, 0.6207, 0.5911, 0.6209, 0.5939, 0.6278, 0.5928, 0.6279, 0.5927, 0.6246, 0.5932, 0.6246, 0.5895, 0.6179, 0.5904, 0.6174, 0.5918, 0.6205, 0.5914, 0.6207, 0.5928, 0.6279, 0.5918, 0.6278, 0.5923, 0.6246, 0.5927, 0.6246, 0.5904, 0.6174, 0.5914, 0.6171, 0.5922, 0.6203, 0.5918, 0.6205, 0.5918, 0.6278, 0.5907, 0.6275, 0.5919, 0.6245, 0.5923, 0.6246, 0.5914, 0.6171, 0.5925, 0.617, 0.5926, 0.6203, 0.5922, 0.6203, 0.5907, 0.6275, 0.5898, 0.627, 0.5915, 0.6243, 0.5919, 0.6245, 0.5925, 0.617, 0.5936, 0.6171, 0.593, 0.6203, 0.5926, 0.6203, 0.5898, 0.627, 0.5889, 0.6263, 0.5912, 0.624, 0.5915, 0.6243, 0.5936, 0.6171, 0.5946, 0.6174, 0.5934, 0.6205, 0.593, 0.6203, 0.5889, 0.6263, 0.5882, 0.6255, 0.5909, 0.6237, 0.5912, 0.624, 0.5946, 0.6174, 0.5956, 0.6179, 0.5938, 0.6207, 0.5934, 0.6205, 0.5882, 0.6255, 0.5877, 0.6246, 0.5907, 0.6233, 0.5909, 0.6237, 0.5981, 0.6224, 0.5981, 0.6235, 0.5948, 0.6229, 0.5948, 0.6225, 0.5956, 0.6179, 0.5964, 0.6186, 0.5942, 0.6209, 0.5938, 0.6207, 0.5877, 0.6246, 0.5873, 0.6236, 0.5905, 0.6229, 0.5907, 0.6233, 0.5981, 0.6235, 0.5978, 0.6245, 0.5947, 0.6233, 0.5948, 0.6229, 0.5964, 0.6186, 0.5971, 0.6194, 0.5944, 0.6213, 0.5942, 0.6209, 0.5873, 0.6236, 0.5872, 0.6225, 0.5905, 0.6224, 0.5905, 0.6229, 0.5978, 0.6245, 0.5973, 0.6255, 0.5945, 0.6237, 0.5947, 0.6233, 0.5971, 0.6194, 0.5977, 0.6204, 0.5946, 0.6217, 0.5944, 0.6213, 0.5872, 0.6225, 0.5873, 0.6214, 0.5905, 0.622, 0.5905, 0.6224, 0.5973, 0.6255, 0.5967, 0.6263, 0.5943, 0.624, 0.5945, 0.6237, 0.5977, 0.6204, 0.598, 0.6214, 0.5948, 0.6221, 0.5946, 0.6217, 0.5873, 0.6214, 0.5875, 0.6204, 0.5906, 0.6216, 0.5905, 0.622, 0.5967, 0.6263, 0.5959, 0.627, 0.5939, 0.6243, 0.5943, 0.624, 0.598, 0.6214, 0.5981, 0.6224, 0.5948, 0.6225, 0.5948, 0.6221, 0.5927, 0.6246, 0.5923, 0.6246, 0.5927, 0.6225, 0.5918, 0.6205, 0.5922, 0.6203, 0.5927, 0.6225, 0.5923, 0.6246, 0.5919, 0.6245, 0.5927, 0.6225, 0.5922, 0.6203, 0.5926, 0.6203, 0.5927, 0.6225, 0.5919, 0.6245, 0.5915, 0.6243, 0.5927, 0.6225, 0.5926, 0.6203, 0.593, 0.6203, 0.5927, 0.6225, 0.5915, 0.6243, 0.5912, 0.624, 0.5927, 0.6225, 0.593, 0.6203, 0.5934, 0.6205, 0.5927, 0.6225, 0.5912, 0.624, 0.5909, 0.6237, 0.5927, 0.6225, 0.5934, 0.6205, 0.5938, 0.6207, 0.5927, 0.6225, 0.5909, 0.6237, 0.5907, 0.6233, 0.5927, 0.6225, 0.5948, 0.6225, 0.5948, 0.6229, 0.5927, 0.6225, 0.5938, 0.6207, 0.5942, 0.6209, 0.5927, 0.6225, 0.5907, 0.6233, 0.5905, 0.6229, 0.5927, 0.6225, 0.5948, 0.6229, 0.5947, 0.6233, 0.5927, 0.6225, 0.5942, 0.6209, 0.5944, 0.6213, 0.5927, 0.6225, 0.5905, 0.6229, 0.5905, 0.6224, 0.5927, 0.6225, 0.5947, 0.6233, 0.5945, 0.6237, 0.5927, 0.6225, 0.5944, 0.6213, 0.5946, 0.6217, 0.5927, 0.6225, 0.5905, 0.6224, 0.5905, 0.622, 0.5927, 0.6225, 0.5945, 0.6237, 0.5943, 0.624, 0.5927, 0.6225, 0.5946, 0.6217, 0.5948, 0.6221, 0.5927, 0.6225, 0.5905, 0.622, 0.5906, 0.6216, 0.5927, 0.6225, 0.5943, 0.624, 0.5939, 0.6243, 0.5927, 0.6225, 0.5948, 0.6221, 0.5948, 0.6225, 0.5927, 0.6225, 0.5906, 0.6216, 0.5908, 0.6212, 0.5927, 0.6225, 0.5939, 0.6243, 0.5936, 0.6245, 0.5927, 0.6225, 0.5908, 0.6212, 0.5911, 0.6209, 0.5927, 0.6225, 0.5936, 0.6245, 0.5932, 0.6246, 0.5927, 0.6225, 0.5911, 0.6209, 0.5914, 0.6207, 0.5927, 0.6225, 0.5932, 0.6246, 0.5927, 0.6246, 0.5927, 0.6225, 0.8005, 0.1262, 0.7955, 0.1312, 0.7857, 0.1231, 0.7924, 0.1163, 0.7955, 0.1312, 0.7916, 0.1371, 0.7803, 0.1311, 0.7857, 0.1231, 0.7916, 0.1371, 0.7889, 0.1436, 0.7767, 0.1399, 0.7803, 0.1311, 0.7889, 0.1436, 0.7875, 0.1506, 0.7748, 0.1494, 0.7767, 0.1399, 0.7875, 0.1506, 0.7875, 0.1577, 0.7748, 0.1589, 0.7748, 0.1494, 0.7875, 0.1577, 0.7889, 0.1646, 0.7767, 0.1683, 0.7748, 0.1589, 0.7889, 0.1646, 0.7916, 0.1712, 0.7803, 0.1772, 0.7767, 0.1683, 0.7916, 0.1712, 0.7955, 0.1771, 0.7857, 0.1852, 0.7803, 0.1772, 0.7955, 0.1771, 0.8005, 0.1821, 0.7924, 0.192, 0.7857, 0.1852, 0.8005, 0.1821, 0.8064, 0.186, 0.8004, 0.1973, 0.7924, 0.192, 0.7917, 0.3208, 0.7982, 0.3235, 0.7945, 0.3357, 0.7857, 0.332, 0.7982, 0.3235, 0.8052, 0.3249, 0.8039, 0.3376, 0.7945, 0.3357, 0.8052, 0.3249, 0.8123, 0.3249, 0.8135, 0.3376, 0.8039, 0.3376, 0.8123, 0.3249, 0.8192, 0.3235, 0.8229, 0.3357, 0.8135, 0.3376, 0.834, 0.1888, 0.8405, 0.186, 0.8465, 0.1973, 0.8377, 0.201, 0.8405, 0.186, 0.8464, 0.1821, 0.8545, 0.192, 0.8465, 0.1973, 0.8464, 0.1821, 0.8514, 0.1771, 0.8613, 0.1852, 0.8545, 0.192, 0.8514, 0.1771, 0.8554, 0.1712, 0.8666, 0.1772, 0.8613, 0.1852, 0.8554, 0.1712, 0.8581, 0.1646, 0.8703, 0.1683, 0.8666, 0.1772, 0.8581, 0.1646, 0.8595, 0.1577, 0.8722, 0.1589, 0.8703, 0.1683, 0.8595, 0.1577, 0.8595, 0.1506, 0.8722, 0.1494, 0.8722, 0.1589, 0.8595, 0.1506, 0.8581, 0.1436, 0.8703, 0.1399, 0.8722, 0.1494, 0.8581, 0.1436, 0.8554, 0.1371, 0.8666, 0.1311, 0.8703, 0.1399, 0.8554, 0.1371, 0.8514, 0.1312, 0.8613, 0.1231, 0.8666, 0.1311, 0.8514, 0.1312, 0.8464, 0.1262, 0.8545, 0.1163, 0.8613, 0.1231, 0.8464, 0.1262, 0.8405, 0.1222, 0.8465, 0.111, 0.8545, 0.1163, 0.8258, 0.257, 0.8192, 0.2543, 0.8229, 0.2421, 0.8318, 0.2457, 0.8192, 0.2543, 0.8123, 0.2529, 0.8135, 0.2402, 0.8229, 0.2421, 0.8123, 0.2529, 0.8052, 0.2529, 0.8039, 0.2402, 0.8135, 0.2402, 0.8052, 0.2529, 0.7982, 0.2543, 0.7945, 0.2421, 0.8039, 0.2402, 0.813, 0.1195, 0.8064, 0.1223, 0.8004, 0.111, 0.8093, 0.1073, 0.8064, 0.1223, 0.8005, 0.1262, 0.7924, 0.1163, 0.8004, 0.111, 0.4547, 0.6896, 0.4395, 0.6911, 0.4242, 0.6896, 0.4096, 0.6851, 0.3961, 0.6779, 0.3842, 0.6682, 0.3745, 0.6564, 0.3673, 0.6429, 0.3629, 0.6282, 0.3614, 0.613, 0.3629, 0.5977, 0.3673, 0.5831, 0.3745, 0.5696, 0.3842, 0.5577, 0.3961, 0.548, 0.4096, 0.5408, 0.4242, 0.5363, 0.4395, 0.5348, 0.4547, 0.5363, 0.4694, 0.5408, 0.4829, 0.548, 0.4947, 0.5577, 0.5044, 0.5696, 0.5117, 0.5831, 0.5161, 0.5977, 0.5176, 0.613, 0.5161, 0.6282, 0.5117, 0.6429, 0.5044, 0.6564, 0.4947, 0.6682, 0.4829, 0.6779, 0.4694, 0.6851, 0.2499, 0.6149, 0.2515, 0.6157, 0.282, 0.5179, 0.2988, 0.5249, 0.2565, 0.5973, 0.2546, 0.5972, 0.264, 0.6992, 0.2458, 0.6992, 0.2484, 0.6138, 0.2499, 0.6149, 0.2988, 0.5249, 0.314, 0.5351, 0.2582, 0.5978, 0.2565, 0.5973, 0.2458, 0.6992, 0.2279, 0.6957, 0.2472, 0.6124, 0.2484, 0.6138, 0.314, 0.5351, 0.3269, 0.548, 0.2599, 0.5987, 0.2582, 0.5978, 0.2279, 0.6957, 0.2111, 0.6887, 0.2463, 0.6107, 0.2472, 0.6124, 0.3269, 0.548, 0.337, 0.5631, 0.2614, 0.5998, 0.2599, 0.5987, 0.2111, 0.6887, 0.1959, 0.6786, 0.2457, 0.609, 0.2463, 0.6107, 0.337, 0.5631, 0.3439, 0.58, 0.2626, 0.6012, 0.2614, 0.5998, 0.1959, 0.6786, 0.183, 0.6657, 0.2455, 0.6071, 0.2457, 0.609, 0.3439, 0.58, 0.3475, 0.5978, 0.2635, 0.6028, 0.2626, 0.6012, 0.183, 0.6657, 0.1728, 0.6506, 0.2457, 0.6053, 0.2455, 0.6071, 0.3475, 0.5978, 0.3475, 0.616, 0.2641, 0.6046, 0.2635, 0.6028, 0.1728, 0.6506, 0.1658, 0.6337, 0.2462, 0.6035, 0.2457, 0.6053, 0.3475, 0.616, 0.3439, 0.6339, 0.2604, 0.6145, 0.2618, 0.6133, 0.183, 0.5477, 0.1959, 0.5348, 0.2643, 0.6065, 0.2641, 0.6046, 0.1658, 0.6337, 0.1623, 0.6158, 0.247, 0.6018, 0.2462, 0.6035, 0.3439, 0.6339, 0.337, 0.6507, 0.2587, 0.6155, 0.2604, 0.6145, 0.1959, 0.5348, 0.2111, 0.5247, 0.2642, 0.6083, 0.2643, 0.6065, 0.1623, 0.6158, 0.1623, 0.5976, 0.2481, 0.6003, 0.247, 0.6018, 0.337, 0.6507, 0.3268, 0.6658, 0.257, 0.6161, 0.2587, 0.6155, 0.2111, 0.5247, 0.228, 0.5178, 0.2637, 0.6101, 0.2642, 0.6083, 0.1623, 0.5976, 0.1658, 0.5797, 0.2495, 0.599, 0.2481, 0.6003, 0.3268, 0.6658, 0.3139, 0.6787, 0.2551, 0.6163, 0.257, 0.6161, 0.228, 0.5178, 0.2459, 0.5143, 0.2629, 0.6118, 0.2637, 0.6101, 0.1658, 0.5797, 0.1728, 0.5629, 0.2511, 0.5981, 0.2495, 0.599, 0.3139, 0.6787, 0.2988, 0.6887, 0.2533, 0.6162, 0.2551, 0.6163, 0.2459, 0.5143, 0.2641, 0.5143, 0.2618, 0.6133, 0.2629, 0.6118, 0.1728, 0.5629, 0.183, 0.5477, 0.2528, 0.5975, 0.2511, 0.5981, 0.2988, 0.6887, 0.2819, 0.6957, 0.2515, 0.6157, 0.2533, 0.6162, 0.2641, 0.5143, 0.282, 0.5179, 0.7013, 0.226, 0.6022, 0.1468, 0.3885, 0.1468, 0.4906, 0.226, 0.4295, 0.226, 0.5087, 0.1526, 0.5029, 0.1468, 0.4906, 0.226, 0.3885, 0.1468, 0.6022, 0.1468, 0.7013, 0.226, 0.4295, 0.226, 0.5029, 0.1468, 0.5087, 0.1526, 0.7013, 0.01053, 0.4906, 0.01053, 0.3885, 0.08971, 0.6022, 0.08971, 0.645, 0.01053, 0.5658, 0.08386, 0.5716, 0.08971, 0.4906, 0.01053, 0.7013, 0.01053, 0.6022, 0.08971, 0.3885, 0.08971, 0.645, 0.01053, 0.5716, 0.08971, 0.5658, 0.08386, 0.7013, 0.01053, 0.6022, 0.08971, 0.3885, 0.08971, 0.4906, 0.01053, 0.4295, 0.01053, 0.5029, 0.08971, 0.5087, 0.08386, 0.4906, 0.226, 0.3885, 0.1468, 0.6022, 0.1468, 0.7013, 0.226, 0.4295, 0.01053, 0.5087, 0.08386, 0.5029, 0.08971, 0.7013, 0.01053, 0.4906, 0.01053, 0.3885, 0.08971, 0.6022, 0.08971, 0.645, 0.226, 0.5716, 0.1468, 0.5658, 0.1526, 0.4906, 0.226, 0.7013, 0.226, 0.6022, 0.1468, 0.3885, 0.1468, 0.645, 0.226, 0.5658, 0.1526, 0.5716, 0.1468])
me_cylinder_001.materials.append(mat_ss_11)
me_cylinder_001.use_remesh_preserve_volume = False
me_cylinder_001.use_remesh_preserve_attributes = False
me_cylinder_001.use_mirror_vertex_groups = False
me_cylinder_001.update()

# ---- objects
ob_ss_11 = bpy.data.objects.new('SS.11', me_cylinder_001)

# ---- transforms, parenting, visibility, modifiers, constraints
ob_ss_11.location = (0.0, 0.0, 0.0)
ob_ss_11.rotation_euler = (1.571, -3e-23, 4.441e-16)
ob_ss_11.scale = (0.02628, 0.02628, 0.02628)
ob_ss_11.lineart.crease_threshold = 0.0

# ---- collection membership
col_collection.objects.link(ob_ss_11)

# ---- scene / render settings (as saved in the file)
scene.frame_start = 1; scene.frame_end = 250; scene.frame_set(1)
scene.render.engine = 'BLENDER_EEVEE_NEXT'
scene.cycles.use_denoising = False
scene.cycles.samples = 128
scene.cycles.sampling_pattern = 'TABULATED_SOBOL'
scene.cycles.use_adaptive_sampling = False
scene.cycles.use_light_tree = False
scene.view_settings.view_transform = 'Filmic'
bpy.context.view_layer.update()

# ---- added for rendering (the .blend has no active camera and no usable light): camera, sun
cam_auto = bpy.data.cameras.new('AutoCamera')
cam_auto.lens = 50.0
cam_auto.sensor_width = 36.0
cam_auto.clip_end = 1000.0
ob_auto_camera = bpy.data.objects.new('AutoCamera', cam_auto)
scene.collection.objects.link(ob_auto_camera)
ob_auto_camera.location = (1.21168, -1.43304, 0.967407)
ob_auto_camera.rotation_euler = (1.09748, -7.21219e-08, 0.694738)
scene.camera = ob_auto_camera
light_auto_sun = bpy.data.lights.new('AutoSun', 'SUN')
light_auto_sun.energy = 3.0
light_auto_sun.angle = 0.0523599
ob_auto_sun = bpy.data.objects.new('AutoSun', light_auto_sun)
scene.collection.objects.link(ob_auto_sun)
ob_auto_sun.rotation_euler = (0.872665, 0.174533, 0.523599)
bpy.context.view_layer.update()
